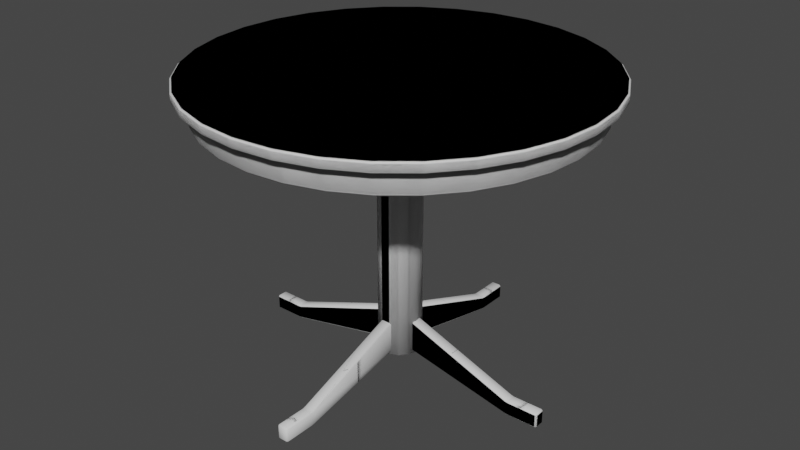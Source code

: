 # Source: table-sit-circle.blend  (saved by Blender 2.80.41; exported with 4.5.12 LTS)
import bpy
from mathutils import Matrix  # noqa: F401  (used for matrix-valued properties, if any)

bpy.ops.wm.read_factory_settings(use_empty=True)
scene = bpy.context.scene
scene.name = 'Scene'

# ---- collections
col_collection = bpy.data.collections.new('Collection'); scene.collection.children.link(col_collection)
col_collection_2 = bpy.data.collections.new('Collection 2'); scene.collection.children.link(col_collection_2)

# ---- world
world_world = bpy.data.worlds.new('World'); scene.world = world_world
world_world.color = (0.05088, 0.05088, 0.05088)
world_world.use_sun_shadow = False
world_world.sun_shadow_jitter_overblur = 0.0

# ---- meshes
me_cylinder_003 = bpy.data.meshes.new('Cylinder.003')
me_cylinder_003.from_pydata([(-2.881e-09, 0.5011, -0.0125), (0.0, 0.505, -0.008601), (-3.492e-09, 0.5011, 0.0125), (0.0, 0.505, 0.008601), (0.09776, 0.4915, -0.0125), (0.09852, 0.4953, -0.008601), (0.09776, 0.4915, 0.0125), (0.09852, 0.4953, 0.008601), (0.1918, 0.4629, -0.0125), (0.1933, 0.4666, -0.008601), (0.1918, 0.4629, 0.0125), (0.1933, 0.4666, 0.008601), (0.2784, 0.4166, -0.0125), (0.2806, 0.4199, -0.008601), (0.2784, 0.4166, 0.0125), (0.2806, 0.4199, 0.008601), (0.3543, 0.3543, -0.0125), (0.3571, 0.3571, -0.008601), (0.3543, 0.3543, 0.0125), (0.3571, 0.3571, 0.008601), (0.4166, 0.2784, -0.0125), (0.4199, 0.2806, -0.008601), (0.4166, 0.2784, 0.0125), (0.4199, 0.2806, 0.008601), (0.4629, 0.1918, -0.0125), (0.4666, 0.1933, -0.008601), (0.4629, 0.1918, 0.0125), (0.4666, 0.1933, 0.008601), (0.4915, 0.09776, -0.0125), (0.4953, 0.09852, -0.008601), (0.4915, 0.09776, 0.0125), (0.4953, 0.09852, 0.008601), (0.5011, 3.635e-08, -0.0125), (0.505, 3.813e-08, -0.008601), (0.5011, 3.693e-08, 0.0125), (0.505, 3.813e-08, 0.008601), (0.4915, -0.09776, -0.0125), (0.4953, -0.09852, -0.008601), (0.4915, -0.09776, 0.0125), (0.4953, -0.09852, 0.008601), (0.4629, -0.1918, -0.0125), (0.4666, -0.1933, -0.008601), (0.4629, -0.1918, 0.0125), (0.4666, -0.1933, 0.008601), (0.4166, -0.2784, -0.0125), (0.4199, -0.2806, -0.008601), (0.4166, -0.2784, 0.0125), (0.4199, -0.2806, 0.008601), (0.3543, -0.3543, -0.0125), (0.3571, -0.3571, -0.008601), (0.3543, -0.3543, 0.0125), (0.3571, -0.3571, 0.008601), (0.2784, -0.4166, -0.0125), (0.2806, -0.4199, -0.008601), (0.2784, -0.4166, 0.0125), (0.2806, -0.4199, 0.008601), (0.1918, -0.4629, -0.0125), (0.1933, -0.4666, -0.008601), (0.1918, -0.4629, 0.0125), (0.1933, -0.4666, 0.008601), (0.09776, -0.4915, -0.0125), (0.09852, -0.4953, -0.008601), (0.09776, -0.4915, 0.0125), (0.09852, -0.4953, 0.008601), (-1.616e-07, -0.5011, -0.0125), (-1.645e-07, -0.505, -0.008601), (-1.616e-07, -0.5011, 0.0125), (-1.645e-07, -0.505, 0.008601), (-0.09776, -0.4915, -0.0125), (-0.09852, -0.4953, -0.008601), (-0.09776, -0.4915, 0.0125), (-0.09852, -0.4953, 0.008601), (-0.1918, -0.4629, -0.0125), (-0.1933, -0.4666, -0.008601), (-0.1918, -0.4629, 0.0125), (-0.1933, -0.4666, 0.008601), (-0.2784, -0.4166, -0.0125), (-0.2806, -0.4199, -0.008601), (-0.2784, -0.4166, 0.0125), (-0.2806, -0.4199, 0.008601), (-0.3543, -0.3543, -0.0125), (-0.3571, -0.3571, -0.008601), (-0.3543, -0.3543, 0.0125), (-0.3571, -0.3571, 0.008601), (-0.4166, -0.2784, -0.0125), (-0.4199, -0.2806, -0.008601), (-0.4166, -0.2784, 0.0125), (-0.4199, -0.2806, 0.008601), (-0.4629, -0.1918, -0.0125), (-0.4666, -0.1933, -0.008601), (-0.4629, -0.1918, 0.0125), (-0.4666, -0.1933, 0.008601), (-0.4915, -0.09776, -0.0125), (-0.4953, -0.09852, -0.008601), (-0.4915, -0.09776, 0.0125), (-0.4953, -0.09852, 0.008601), (-0.5011, 4.812e-07, -0.0125), (-0.505, 4.876e-07, -0.008601), (-0.5011, 4.811e-07, 0.0125), (-0.505, 4.876e-07, 0.008601), (-0.4915, 0.09776, -0.0125), (-0.4953, 0.09852, -0.008601), (-0.4915, 0.09776, 0.0125), (-0.4953, 0.09852, 0.008601), (-0.4629, 0.1918, -0.0125), (-0.4666, 0.1933, -0.008601), (-0.4629, 0.1918, 0.0125), (-0.4666, 0.1933, 0.008601), (-0.4166, 0.2784, -0.0125), (-0.4199, 0.2806, -0.008601), (-0.4166, 0.2784, 0.0125), (-0.4199, 0.2806, 0.008601), (-0.3543, 0.3543, -0.0125), (-0.3571, 0.3571, -0.008601), (-0.3543, 0.3543, 0.0125), (-0.3571, 0.3571, 0.008601), (-0.2784, 0.4166, -0.0125), (-0.2806, 0.4199, -0.008601), (-0.2784, 0.4166, 0.0125), (-0.2806, 0.4199, 0.008601), (-0.1918, 0.4629, -0.0125), (-0.1933, 0.4666, -0.008601), (-0.1918, 0.4629, 0.0125), (-0.1933, 0.4666, 0.008601), (-0.09776, 0.4915, -0.0125), (-0.09852, 0.4953, -0.008601), (-0.09776, 0.4915, 0.0125), (-0.09852, 0.4953, 0.008601)], [], [(125, 127, 3, 1), (9, 11, 15, 13), (13, 15, 19, 17), (17, 19, 23, 21), (21, 23, 27, 25), (25, 27, 31, 29), (29, 31, 35, 33), (33, 35, 39, 37), (37, 39, 43, 41), (41, 43, 47, 45), (45, 47, 51, 49), (49, 51, 55, 53), (53, 55, 59, 57), (57, 59, 63, 61), (61, 63, 67, 65), (65, 67, 71, 69), (69, 71, 75, 73), (73, 75, 79, 77), (77, 79, 83, 81), (81, 83, 87, 85), (85, 87, 91, 89), (89, 91, 95, 93), (93, 95, 99, 97), (97, 99, 103, 101), (101, 103, 107, 105), (105, 107, 111, 109), (109, 111, 115, 113), (113, 115, 119, 117), (117, 119, 123, 121), (121, 123, 127, 125), (5, 7, 11, 9), (6, 2, 126, 122, 118, 114, 110, 106, 102, 98, 94, 90, 86, 82, 78, 74, 70, 66, 62, 58, 54, 50, 46, 42, 38, 34, 30, 26, 22, 18, 14, 10), (1, 3, 7, 5), (1, 5, 4, 0), (7, 3, 2, 6), (5, 9, 8, 4), (11, 7, 6, 10), (9, 13, 12, 8), (15, 11, 10, 14), (13, 17, 16, 12), (19, 15, 14, 18), (17, 21, 20, 16), (23, 19, 18, 22), (21, 25, 24, 20), (27, 23, 22, 26), (25, 29, 28, 24), (31, 27, 26, 30), (29, 33, 32, 28), (35, 31, 30, 34), (33, 37, 36, 32), (39, 35, 34, 38), (37, 41, 40, 36), (43, 39, 38, 42), (41, 45, 44, 40), (47, 43, 42, 46), (45, 49, 48, 44), (51, 47, 46, 50), (49, 53, 52, 48), (55, 51, 50, 54), (53, 57, 56, 52), (59, 55, 54, 58), (57, 61, 60, 56), (63, 59, 58, 62), (61, 65, 64, 60), (67, 63, 62, 66), (65, 69, 68, 64), (71, 67, 66, 70), (69, 73, 72, 68), (75, 71, 70, 74), (73, 77, 76, 72), (79, 75, 74, 78), (77, 81, 80, 76), (83, 79, 78, 82), (81, 85, 84, 80), (87, 83, 82, 86), (85, 89, 88, 84), (91, 87, 86, 90), (89, 93, 92, 88), (95, 91, 90, 94), (93, 97, 96, 92), (99, 95, 94, 98), (97, 101, 100, 96), (103, 99, 98, 102), (101, 105, 104, 100), (107, 103, 102, 106), (105, 109, 108, 104), (111, 107, 106, 110), (109, 113, 112, 108), (115, 111, 110, 114), (113, 117, 116, 112), (119, 115, 114, 118), (117, 121, 120, 116), (123, 119, 118, 122), (121, 125, 124, 120), (127, 123, 122, 126), (125, 1, 0, 124), (3, 127, 126, 2), (0, 4, 8, 12, 16, 20, 24, 28, 32, 36, 40, 44, 48, 52, 56, 60, 64, 68, 72, 76, 80, 84, 88, 92, 96, 100, 104, 108, 112, 116, 120, 124)])
me_cylinder_003.polygons.foreach_set('use_smooth', [True] * 98)
_uv = me_cylinder_003.uv_layers.new(name='UVMap')
_uv.uv.foreach_set('vector', [0.03125, 0.578, 0.03125, 0.922, 0.0, 0.922, 0.0, 0.578, 0.9375, 0.578, 0.9375, 0.922, 0.9062, 0.922, 0.9062, 0.578, 0.9062, 0.578, 0.9062, 0.922, 0.875, 0.922, 0.875, 0.578, 0.875, 0.578, 0.875, 0.922, 0.8438, 0.922, 0.8438, 0.578, 0.8437, 0.578, 0.8438, 0.922, 0.8125, 0.922, 0.8125, 0.578, 0.8125, 0.578, 0.8125, 0.922, 0.7812, 0.922, 0.7812, 0.578, 0.7812, 0.578, 0.7812, 0.922, 0.75, 0.922, 0.75, 0.578, 0.75, 0.578, 0.75, 0.922, 0.7187, 0.922, 0.7188, 0.578, 0.7187, 0.578, 0.7188, 0.922, 0.6875, 0.922, 0.6875, 0.578, 0.6875, 0.578, 0.6875, 0.922, 0.6562, 0.922, 0.6562, 0.578, 0.6562, 0.578, 0.6562, 0.922, 0.625, 0.922, 0.625, 0.578, 0.625, 0.578, 0.625, 0.922, 0.5938, 0.922, 0.5938, 0.578, 0.5937, 0.578, 0.5938, 0.922, 0.5625, 0.922, 0.5625, 0.578, 0.5625, 0.578, 0.5625, 0.922, 0.5312, 0.922, 0.5312, 0.578, 0.5312, 0.578, 0.5312, 0.922, 0.5, 0.922, 0.5, 0.578, 0.5, 0.578, 0.5, 0.922, 0.4688, 0.922, 0.4688, 0.578, 0.4688, 0.578, 0.4688, 0.922, 0.4375, 0.922, 0.4375, 0.578, 0.4375, 0.578, 0.4375, 0.922, 0.4062, 0.922, 0.4062, 0.578, 0.4062, 0.578, 0.4062, 0.922, 0.375, 0.922, 0.375, 0.578, 0.375, 0.578, 0.375, 0.922, 0.3438, 0.922, 0.3438, 0.578, 0.3438, 0.578, 0.3438, 0.922, 0.3125, 0.922, 0.3125, 0.578, 0.3125, 0.578, 0.3125, 0.922, 0.2812, 0.922, 0.2812, 0.578, 0.2812, 0.578, 0.2812, 0.922, 0.25, 0.922, 0.25, 0.578, 0.25, 0.578, 0.25, 0.922, 0.2188, 0.922, 0.2188, 0.578, 0.2188, 0.578, 0.2188, 0.922, 0.1875, 0.922, 0.1875, 0.578, 0.1875, 0.578, 0.1875, 0.922, 0.1562, 0.922, 0.1562, 0.578, 0.1562, 0.578, 0.1562, 0.922, 0.125, 0.922, 0.125, 0.578, 0.125, 0.578, 0.125, 0.922, 0.09375, 0.922, 0.09375, 0.578, 0.09375, 0.578, 0.09375, 0.922, 0.0625, 0.922, 0.0625, 0.578, 0.0625, 0.578, 0.0625, 0.922, 0.03125, 0.922, 0.03125, 0.578, 0.9688, 0.578, 0.9688, 0.922, 0.9375, 0.922, 0.9375, 0.578, 0.2965, 0.4836, 0.25, 0.4881, 0.2035, 0.4836, 0.1589, 0.47, 0.1177, 0.448, 0.08161, 0.4184, 0.052, 0.3823, 0.02999, 0.3411, 0.01644, 0.2965, 0.01186, 0.25, 0.01644, 0.2035, 0.02999, 0.1589, 0.052, 0.1177, 0.08161, 0.08161, 0.1177, 0.052, 0.1589, 0.02999, 0.2035, 0.01644, 0.25, 0.01186, 0.2965, 0.01644, 0.3411, 0.02999, 0.3823, 0.052, 0.4184, 0.08161, 0.448, 0.1177, 0.47, 0.1589, 0.4836, 0.2035, 0.4881, 0.25, 0.4836, 0.2965, 0.47, 0.3411, 0.448, 0.3823, 0.4184, 0.4184, 0.3823, 0.448, 0.3411, 0.47, 1.0, 0.578, 1.0, 0.922, 0.9688, 0.922, 0.9688, 0.578, 1.0, 0.578, 0.9688, 0.578, 0.9689, 0.5, 0.9999, 0.5, 0.9688, 0.922, 1.0, 0.922, 0.9999, 1.0, 0.9689, 1.0, 0.9688, 0.578, 0.9375, 0.578, 0.9376, 0.5, 0.9686, 0.5, 0.9375, 0.922, 0.9688, 0.922, 0.9686, 1.0, 0.9376, 1.0, 0.9375, 0.578, 0.9062, 0.578, 0.9064, 0.5, 0.9374, 0.5, 0.9062, 0.922, 0.9375, 0.922, 0.9374, 1.0, 0.9064, 1.0, 0.9062, 0.578, 0.875, 0.578, 0.8751, 0.5, 0.9061, 0.5, 0.875, 0.922, 0.9062, 0.922, 0.9061, 1.0, 0.8751, 1.0, 0.875, 0.578, 0.8438, 0.578, 0.8439, 0.5, 0.8749, 0.5, 0.8438, 0.922, 0.875, 0.922, 0.8749, 1.0, 0.8439, 1.0, 0.8437, 0.578, 0.8125, 0.578, 0.8126, 0.5, 0.8436, 0.5, 0.8125, 0.922, 0.8438, 0.922, 0.8436, 1.0, 0.8126, 1.0, 0.8125, 0.578, 0.7812, 0.578, 0.7814, 0.5, 0.8124, 0.5, 0.7812, 0.922, 0.8125, 0.922, 0.8124, 1.0, 0.7814, 1.0, 0.7812, 0.578, 0.75, 0.578, 0.7501, 0.5, 0.7811, 0.5, 0.75, 0.922, 0.7812, 0.922, 0.7811, 1.0, 0.7501, 1.0, 0.75, 0.578, 0.7188, 0.578, 0.7189, 0.5, 0.7499, 0.5, 0.7187, 0.922, 0.75, 0.922, 0.7499, 1.0, 0.7189, 1.0, 0.7187, 0.578, 0.6875, 0.578, 0.6876, 0.5, 0.7186, 0.5, 0.6875, 0.922, 0.7188, 0.922, 0.7186, 1.0, 0.6876, 1.0, 0.6875, 0.578, 0.6562, 0.578, 0.6564, 0.5, 0.6874, 0.5, 0.6562, 0.922, 0.6875, 0.922, 0.6874, 1.0, 0.6564, 1.0, 0.6562, 0.578, 0.625, 0.578, 0.6251, 0.5, 0.6561, 0.5, 0.625, 0.922, 0.6562, 0.922, 0.6561, 1.0, 0.6251, 1.0, 0.625, 0.578, 0.5938, 0.578, 0.5939, 0.5, 0.6249, 0.5, 0.5938, 0.922, 0.625, 0.922, 0.6249, 1.0, 0.5939, 1.0, 0.5937, 0.578, 0.5625, 0.578, 0.5626, 0.5, 0.5936, 0.5, 0.5625, 0.922, 0.5938, 0.922, 0.5936, 1.0, 0.5626, 1.0, 0.5625, 0.578, 0.5312, 0.578, 0.5314, 0.5, 0.5624, 0.5, 0.5312, 0.922, 0.5625, 0.922, 0.5624, 1.0, 0.5314, 1.0, 0.5312, 0.578, 0.5, 0.578, 0.5001, 0.5, 0.5311, 0.5, 0.5, 0.922, 0.5312, 0.922, 0.5311, 1.0, 0.5001, 1.0, 0.5, 0.578, 0.4688, 0.578, 0.4689, 0.5, 0.4999, 0.5, 0.4688, 0.922, 0.5, 0.922, 0.4999, 1.0, 0.4689, 1.0, 0.4688, 0.578, 0.4375, 0.578, 0.4376, 0.5, 0.4686, 0.5, 0.4375, 0.922, 0.4688, 0.922, 0.4686, 1.0, 0.4376, 1.0, 0.4375, 0.578, 0.4062, 0.578, 0.4064, 0.5, 0.4374, 0.5, 0.4062, 0.922, 0.4375, 0.922, 0.4374, 1.0, 0.4064, 1.0, 0.4062, 0.578, 0.375, 0.578, 0.3751, 0.5, 0.4061, 0.5, 0.375, 0.922, 0.4062, 0.922, 0.4061, 1.0, 0.3751, 1.0, 0.375, 0.578, 0.3438, 0.578, 0.3439, 0.5, 0.3749, 0.5, 0.3438, 0.922, 0.375, 0.922, 0.3749, 1.0, 0.3439, 1.0, 0.3438, 0.578, 0.3125, 0.578, 0.3126, 0.5, 0.3436, 0.5, 0.3125, 0.922, 0.3438, 0.922, 0.3436, 1.0, 0.3126, 1.0, 0.3125, 0.578, 0.2812, 0.578, 0.2814, 0.5, 0.3124, 0.5, 0.2812, 0.922, 0.3125, 0.922, 0.3124, 1.0, 0.2814, 1.0, 0.2812, 0.578, 0.25, 0.578, 0.2501, 0.5, 0.2811, 0.5, 0.25, 0.922, 0.2812, 0.922, 0.2811, 1.0, 0.2501, 1.0, 0.25, 0.578, 0.2188, 0.578, 0.2189, 0.5, 0.2499, 0.5, 0.2188, 0.922, 0.25, 0.922, 0.2499, 1.0, 0.2189, 1.0, 0.2188, 0.578, 0.1875, 0.578, 0.1876, 0.5, 0.2186, 0.5, 0.1875, 0.922, 0.2188, 0.922, 0.2186, 1.0, 0.1876, 1.0, 0.1875, 0.578, 0.1562, 0.578, 0.1564, 0.5, 0.1874, 0.5, 0.1562, 0.922, 0.1875, 0.922, 0.1874, 1.0, 0.1564, 1.0, 0.1562, 0.578, 0.125, 0.578, 0.1251, 0.5, 0.1561, 0.5, 0.125, 0.922, 0.1562, 0.922, 0.1561, 1.0, 0.1251, 1.0, 0.125, 0.578, 0.09375, 0.578, 0.09387, 0.5, 0.1249, 0.5, 0.09375, 0.922, 0.125, 0.922, 0.1249, 1.0, 0.09387, 1.0, 0.09375, 0.578, 0.0625, 0.578, 0.06262, 0.5, 0.09363, 0.5, 0.0625, 0.922, 0.09375, 0.922, 0.09363, 1.0, 0.06262, 1.0, 0.0625, 0.578, 0.03125, 0.578, 0.03137, 0.5, 0.06238, 0.5, 0.03125, 0.922, 0.0625, 0.922, 0.06238, 1.0, 0.03137, 1.0, 0.03125, 0.578, 0.0, 0.578, 0.0001212, 0.5, 0.03113, 0.5, 0.0, 0.922, 0.03125, 0.922, 0.03113, 1.0, 0.0001212, 1.0, 0.75, 0.4881, 0.7965, 0.4836, 0.8411, 0.47, 0.8823, 0.448, 0.9184, 0.4184, 0.948, 0.3823, 0.97, 0.3411, 0.9836, 0.2965, 0.9881, 0.25, 0.9836, 0.2035, 0.97, 0.1589, 0.948, 0.1177, 0.9184, 0.08161, 0.8823, 0.052, 0.8411, 0.02999, 0.7965, 0.01644, 0.75, 0.01186, 0.7035, 0.01644, 0.6589, 0.02999, 0.6177, 0.052, 0.5816, 0.08161, 0.552, 0.1177, 0.53, 0.1589, 0.5164, 0.2035, 0.5119, 0.25, 0.5164, 0.2965, 0.53, 0.3411, 0.552, 0.3823, 0.5816, 0.4184, 0.6177, 0.448, 0.6589, 0.47, 0.7035, 0.4836])
me_cylinder_003.use_remesh_preserve_volume = False
me_cylinder_003.use_remesh_preserve_attributes = False
me_cylinder_003.use_mirror_vertex_groups = False
me_cylinder_003.update()
me_cylinder_004 = bpy.data.meshes.new('Cylinder.004')
me_cylinder_004.from_pydata([(0.0, 0.4712, 0.03639), (0.09192, 0.4621, 0.03639), (0.1803, 0.4353, 0.03639), (0.2618, 0.3918, 0.03639), (0.3332, 0.3332, 0.03639), (0.3918, 0.2618, 0.03639), (0.4353, 0.1803, 0.03639), (0.4621, 0.09192, 0.03639), (0.4712, 3.557e-08, 0.03639), (0.4621, -0.09192, 0.03639), (0.4353, -0.1803, 0.03639), (0.3918, -0.2618, 0.03639), (0.3332, -0.3332, 0.03639), (0.2618, -0.3918, 0.03639), (0.1803, -0.4353, 0.03639), (0.09192, -0.4621, 0.03639), (-1.535e-07, -0.4712, 0.03639), (-0.09192, -0.4621, 0.03639), (-0.1803, -0.4353, 0.03639), (-0.2618, -0.3918, 0.03639), (-0.3332, -0.3332, 0.03639), (-0.3918, -0.2618, 0.03639), (-0.4353, -0.1803, 0.03639), (-0.4621, -0.09192, 0.03639), (-0.4712, 4.55e-07, 0.03639), (-0.4621, 0.09192, 0.03639), (-0.4353, 0.1803, 0.03639), (-0.3918, 0.2618, 0.03639), (-0.3332, 0.3332, 0.03639), (-0.2618, 0.3918, 0.03639), (-0.1803, 0.4353, 0.03639), (-0.09192, 0.4621, 0.03639), (-3.15e-09, 0.4669, -0.03639), (0.0, 0.4712, -0.03119), (0.0911, 0.458, -0.03639), (0.09192, 0.4621, -0.03119), (0.1787, 0.4314, -0.03639), (0.1803, 0.4353, -0.03119), (0.2594, 0.3882, -0.03639), (0.2618, 0.3918, -0.03119), (0.3302, 0.3302, -0.03639), (0.3332, 0.3332, -0.03119), (0.3882, 0.2594, -0.03639), (0.3918, 0.2618, -0.03119), (0.4314, 0.1787, -0.03639), (0.4353, 0.1803, -0.03119), (0.458, 0.0911, -0.03639), (0.4621, 0.09192, -0.03119), (0.4669, 3.362e-08, -0.03639), (0.4712, 3.557e-08, -0.03119), (0.458, -0.0911, -0.03639), (0.4621, -0.09192, -0.03119), (0.4314, -0.1787, -0.03639), (0.4353, -0.1803, -0.03119), (0.3882, -0.2594, -0.03639), (0.3918, -0.2618, -0.03119), (0.3302, -0.3302, -0.03639), (0.3332, -0.3332, -0.03119), (0.2594, -0.3882, -0.03639), (0.2618, -0.3918, -0.03119), (0.1787, -0.4314, -0.03639), (0.1803, -0.4353, -0.03119), (0.09109, -0.458, -0.03639), (0.09192, -0.4621, -0.03119), (-1.503e-07, -0.4669, -0.03639), (-1.535e-07, -0.4712, -0.03119), (-0.0911, -0.458, -0.03639), (-0.09192, -0.4621, -0.03119), (-0.1787, -0.4314, -0.03639), (-0.1803, -0.4353, -0.03119), (-0.2594, -0.3882, -0.03639), (-0.2618, -0.3918, -0.03119), (-0.3302, -0.3302, -0.03639), (-0.3332, -0.3332, -0.03119), (-0.3882, -0.2594, -0.03639), (-0.3918, -0.2618, -0.03119), (-0.4314, -0.1787, -0.03639), (-0.4353, -0.1803, -0.03119), (-0.458, -0.09109, -0.03639), (-0.4621, -0.09192, -0.03119), (-0.4669, 4.48e-07, -0.03639), (-0.4712, 4.55e-07, -0.03119), (-0.458, 0.0911, -0.03639), (-0.4621, 0.09192, -0.03119), (-0.4314, 0.1787, -0.03639), (-0.4353, 0.1803, -0.03119), (-0.3882, 0.2594, -0.03639), (-0.3918, 0.2618, -0.03119), (-0.3302, 0.3302, -0.03639), (-0.3332, 0.3332, -0.03119), (-0.2594, 0.3882, -0.03639), (-0.2618, 0.3918, -0.03119), (-0.1787, 0.4314, -0.03639), (-0.1803, 0.4353, -0.03119), (-0.09109, 0.458, -0.03639), (-0.09192, 0.4621, -0.03119)], [], [(95, 31, 0, 33), (37, 2, 3, 39), (39, 3, 4, 41), (41, 4, 5, 43), (43, 5, 6, 45), (45, 6, 7, 47), (47, 7, 8, 49), (49, 8, 9, 51), (51, 9, 10, 53), (53, 10, 11, 55), (55, 11, 12, 57), (57, 12, 13, 59), (59, 13, 14, 61), (61, 14, 15, 63), (63, 15, 16, 65), (65, 16, 17, 67), (67, 17, 18, 69), (69, 18, 19, 71), (71, 19, 20, 73), (73, 20, 21, 75), (75, 21, 22, 77), (77, 22, 23, 79), (79, 23, 24, 81), (81, 24, 25, 83), (83, 25, 26, 85), (85, 26, 27, 87), (87, 27, 28, 89), (89, 28, 29, 91), (91, 29, 30, 93), (93, 30, 31, 95), (1, 0, 31, 30, 29, 28, 27, 26, 25, 24, 23, 22, 21, 20, 19, 18, 17, 16, 15, 14, 13, 12, 11, 10, 9, 8, 7, 6, 5, 4, 3, 2), (35, 1, 2, 37), (33, 0, 1, 35), (33, 35, 34, 32), (35, 37, 36, 34), (37, 39, 38, 36), (39, 41, 40, 38), (41, 43, 42, 40), (43, 45, 44, 42), (45, 47, 46, 44), (47, 49, 48, 46), (49, 51, 50, 48), (51, 53, 52, 50), (53, 55, 54, 52), (55, 57, 56, 54), (57, 59, 58, 56), (59, 61, 60, 58), (61, 63, 62, 60), (63, 65, 64, 62), (65, 67, 66, 64), (67, 69, 68, 66), (69, 71, 70, 68), (71, 73, 72, 70), (73, 75, 74, 72), (75, 77, 76, 74), (77, 79, 78, 76), (79, 81, 80, 78), (81, 83, 82, 80), (83, 85, 84, 82), (85, 87, 86, 84), (87, 89, 88, 86), (89, 91, 90, 88), (91, 93, 92, 90), (93, 95, 94, 92), (95, 33, 32, 94), (32, 34, 36, 38, 40, 42, 44, 46, 48, 50, 52, 54, 56, 58, 60, 62, 64, 66, 68, 70, 72, 74, 76, 78, 80, 82, 84, 86, 88, 90, 92, 94)])
me_cylinder_004.polygons.foreach_set('use_smooth', [True] * 66)
_uv = me_cylinder_004.uv_layers.new(name='UVMap')
_uv.uv.foreach_set('vector', [0.03125, 0.5357, 0.03125, 1.0, 0.0, 1.0, 0.0, 0.5357, 0.9375, 0.5357, 0.9375, 1.0, 0.9062, 1.0, 0.9062, 0.5357, 0.9062, 0.5357, 0.9062, 1.0, 0.875, 1.0, 0.875, 0.5357, 0.875, 0.5357, 0.875, 1.0, 0.8438, 1.0, 0.8438, 0.5357, 0.8438, 0.5357, 0.8438, 1.0, 0.8125, 1.0, 0.8125, 0.5357, 0.8125, 0.5357, 0.8125, 1.0, 0.7812, 1.0, 0.7812, 0.5357, 0.7813, 0.5357, 0.7812, 1.0, 0.75, 1.0, 0.75, 0.5357, 0.75, 0.5357, 0.75, 1.0, 0.7188, 1.0, 0.7188, 0.5357, 0.7188, 0.5357, 0.7188, 1.0, 0.6875, 1.0, 0.6875, 0.5357, 0.6875, 0.5357, 0.6875, 1.0, 0.6562, 1.0, 0.6562, 0.5357, 0.6562, 0.5357, 0.6562, 1.0, 0.625, 1.0, 0.625, 0.5357, 0.625, 0.5357, 0.625, 1.0, 0.5938, 1.0, 0.5938, 0.5357, 0.5938, 0.5357, 0.5938, 1.0, 0.5625, 1.0, 0.5625, 0.5357, 0.5625, 0.5357, 0.5625, 1.0, 0.5312, 1.0, 0.5312, 0.5357, 0.5312, 0.5357, 0.5312, 1.0, 0.5, 1.0, 0.5, 0.5357, 0.5, 0.5357, 0.5, 1.0, 0.4688, 1.0, 0.4688, 0.5357, 0.4688, 0.5357, 0.4688, 1.0, 0.4375, 1.0, 0.4375, 0.5357, 0.4375, 0.5357, 0.4375, 1.0, 0.4062, 1.0, 0.4062, 0.5357, 0.4062, 0.5357, 0.4062, 1.0, 0.375, 1.0, 0.375, 0.5357, 0.375, 0.5357, 0.375, 1.0, 0.3438, 1.0, 0.3438, 0.5357, 0.3438, 0.5357, 0.3438, 1.0, 0.3125, 1.0, 0.3125, 0.5357, 0.3125, 0.5357, 0.3125, 1.0, 0.2812, 1.0, 0.2812, 0.5357, 0.2812, 0.5357, 0.2812, 1.0, 0.25, 1.0, 0.25, 0.5357, 0.25, 0.5357, 0.25, 1.0, 0.2188, 1.0, 0.2188, 0.5357, 0.2188, 0.5357, 0.2188, 1.0, 0.1875, 1.0, 0.1875, 0.5357, 0.1875, 0.5357, 0.1875, 1.0, 0.1562, 1.0, 0.1562, 0.5357, 0.1563, 0.5357, 0.1562, 1.0, 0.125, 1.0, 0.125, 0.5357, 0.125, 0.5357, 0.125, 1.0, 0.09375, 1.0, 0.09375, 0.5357, 0.09375, 0.5357, 0.09375, 1.0, 0.0625, 1.0, 0.0625, 0.5357, 0.0625, 0.5357, 0.0625, 1.0, 0.03125, 1.0, 0.03125, 0.5357, 0.2968, 0.4854, 0.25, 0.49, 0.2032, 0.4854, 0.1582, 0.4717, 0.1167, 0.4496, 0.08029, 0.4197, 0.05045, 0.3833, 0.02827, 0.3418, 0.01461, 0.2968, 0.01, 0.25, 0.01461, 0.2032, 0.02827, 0.1582, 0.05045, 0.1167, 0.08029, 0.08029, 0.1167, 0.05045, 0.1582, 0.02827, 0.2032, 0.01461, 0.25, 0.01, 0.2968, 0.01461, 0.3418, 0.02827, 0.3833, 0.05045, 0.4197, 0.08029, 0.4496, 0.1167, 0.4717, 0.1582, 0.4854, 0.2032, 0.49, 0.25, 0.4854, 0.2968, 0.4717, 0.3418, 0.4496, 0.3833, 0.4197, 0.4197, 0.3833, 0.4496, 0.3418, 0.4717, 0.9688, 0.5357, 0.9688, 1.0, 0.9375, 1.0, 0.9375, 0.5357, 1.0, 0.5357, 1.0, 1.0, 0.9688, 1.0, 0.9688, 0.5357, 1.0, 0.5357, 0.9688, 0.5357, 0.9689, 0.5, 0.9999, 0.5, 0.9688, 0.5357, 0.9375, 0.5357, 0.9376, 0.5, 0.9686, 0.5, 0.9375, 0.5357, 0.9062, 0.5357, 0.9064, 0.5, 0.9374, 0.5, 0.9062, 0.5357, 0.875, 0.5357, 0.8751, 0.5, 0.9061, 0.5, 0.875, 0.5357, 0.8438, 0.5357, 0.8439, 0.5, 0.8749, 0.5, 0.8438, 0.5357, 0.8125, 0.5357, 0.8126, 0.5, 0.8436, 0.5, 0.8125, 0.5357, 0.7812, 0.5357, 0.7814, 0.5, 0.8124, 0.5, 0.7813, 0.5357, 0.75, 0.5357, 0.7501, 0.5, 0.7811, 0.5, 0.75, 0.5357, 0.7188, 0.5357, 0.7189, 0.5, 0.7499, 0.5, 0.7188, 0.5357, 0.6875, 0.5357, 0.6876, 0.5, 0.7186, 0.5, 0.6875, 0.5357, 0.6562, 0.5357, 0.6564, 0.5, 0.6874, 0.5, 0.6562, 0.5357, 0.625, 0.5357, 0.6251, 0.5, 0.6561, 0.5, 0.625, 0.5357, 0.5938, 0.5357, 0.5939, 0.5, 0.6249, 0.5, 0.5938, 0.5357, 0.5625, 0.5357, 0.5626, 0.5, 0.5936, 0.5, 0.5625, 0.5357, 0.5312, 0.5357, 0.5314, 0.5, 0.5624, 0.5, 0.5312, 0.5357, 0.5, 0.5357, 0.5001, 0.5, 0.5311, 0.5, 0.5, 0.5357, 0.4688, 0.5357, 0.4689, 0.5, 0.4999, 0.5, 0.4688, 0.5357, 0.4375, 0.5357, 0.4376, 0.5, 0.4686, 0.5, 0.4375, 0.5357, 0.4062, 0.5357, 0.4064, 0.5, 0.4374, 0.5, 0.4062, 0.5357, 0.375, 0.5357, 0.3751, 0.5, 0.4061, 0.5, 0.375, 0.5357, 0.3438, 0.5357, 0.3439, 0.5, 0.3749, 0.5, 0.3438, 0.5357, 0.3125, 0.5357, 0.3126, 0.5, 0.3436, 0.5, 0.3125, 0.5357, 0.2812, 0.5357, 0.2814, 0.5, 0.3124, 0.5, 0.2812, 0.5357, 0.25, 0.5357, 0.2501, 0.5, 0.2811, 0.5, 0.25, 0.5357, 0.2188, 0.5357, 0.2189, 0.5, 0.2499, 0.5, 0.2188, 0.5357, 0.1875, 0.5357, 0.1876, 0.5, 0.2186, 0.5, 0.1875, 0.5357, 0.1562, 0.5357, 0.1564, 0.5, 0.1874, 0.5, 0.1563, 0.5357, 0.125, 0.5357, 0.1251, 0.5, 0.1561, 0.5, 0.125, 0.5357, 0.09375, 0.5357, 0.09389, 0.5, 0.1249, 0.5, 0.09375, 0.5357, 0.0625, 0.5357, 0.06264, 0.5, 0.09361, 0.5, 0.0625, 0.5357, 0.03125, 0.5357, 0.03139, 0.5, 0.06236, 0.5, 0.03125, 0.5357, 0.0, 0.5357, 0.0001405, 0.5, 0.03111, 0.5, 0.75, 0.4878, 0.7964, 0.4833, 0.841, 0.4697, 0.8821, 0.4478, 0.9182, 0.4182, 0.9478, 0.3821, 0.9697, 0.341, 0.9833, 0.2964, 0.9878, 0.25, 0.9833, 0.2036, 0.9697, 0.159, 0.9478, 0.1179, 0.9182, 0.08182, 0.8821, 0.05224, 0.841, 0.03026, 0.7964, 0.01673, 0.75, 0.01216, 0.7036, 0.01673, 0.659, 0.03026, 0.6179, 0.05224, 0.5818, 0.08182, 0.5522, 0.1179, 0.5303, 0.159, 0.5167, 0.2036, 0.5122, 0.25, 0.5167, 0.2964, 0.5303, 0.341, 0.5522, 0.3821, 0.5818, 0.4182, 0.6179, 0.4478, 0.659, 0.4697, 0.7036, 0.4833])
me_cylinder_004.use_remesh_preserve_volume = False
me_cylinder_004.use_remesh_preserve_attributes = False
me_cylinder_004.use_mirror_vertex_groups = False
me_cylinder_004.update()
me_cylinder_005 = bpy.data.meshes.new('Cylinder.005')
me_cylinder_005.from_pydata([(0.0, 0.05561, -0.3033), (0.0, 0.05561, 0.365), (0.02249, 0.0508, -0.3033), (0.02249, 0.0508, 0.365), (0.0411, 0.03721, -0.3033), (0.0411, 0.03721, 0.365), (0.0526, 0.01718, -0.3033), (0.0526, 0.01718, 0.365), (0.055, -0.005813, -0.3033), (0.055, -0.005813, 0.365), (0.04789, -0.0278, -0.3033), (0.04789, -0.0278, 0.365), (0.03251, -0.04499, -0.3033), (0.03251, -0.04499, 0.365), (0.0115, -0.05439, -0.3033), (0.0115, -0.05439, 0.365), (-0.0115, -0.05439, -0.3033), (-0.0115, -0.05439, 0.365), (-0.03251, -0.04499, -0.3033), (-0.03251, -0.04499, 0.365), (-0.04789, -0.0278, -0.3033), (-0.04789, -0.0278, 0.365), (-0.055, -0.005813, -0.3033), (-0.055, -0.005813, 0.365), (-0.0526, 0.01718, -0.3033), (-0.0526, 0.01718, 0.365), (-0.0411, 0.03721, -0.3033), (-0.0411, 0.03721, 0.365), (-0.02249, 0.0508, -0.3033), (-0.02249, 0.0508, 0.365)], [], [(0, 1, 3, 2), (2, 3, 5, 4), (4, 5, 7, 6), (6, 7, 9, 8), (8, 9, 11, 10), (10, 11, 13, 12), (12, 13, 15, 14), (14, 15, 17, 16), (16, 17, 19, 18), (18, 19, 21, 20), (20, 21, 23, 22), (22, 23, 25, 24), (24, 25, 27, 26), (3, 1, 29, 27, 25, 23, 21, 19, 17, 15, 13, 11, 9, 7, 5), (26, 27, 29, 28), (28, 29, 1, 0), (0, 2, 4, 6, 8, 10, 12, 14, 16, 18, 20, 22, 24, 26, 28)])
me_cylinder_005.polygons.foreach_set('use_smooth', [True] * 17)
_uv = me_cylinder_005.uv_layers.new(name='UVMap')
_uv.uv.foreach_set('vector', [1.0, 0.5, 1.0, 1.0, 0.9333, 1.0, 0.9333, 0.5, 0.9333, 0.5, 0.9333, 1.0, 0.8667, 1.0, 0.8667, 0.5, 0.8667, 0.5, 0.8667, 1.0, 0.8, 1.0, 0.8, 0.5, 0.8, 0.5, 0.8, 1.0, 0.7333, 1.0, 0.7333, 0.5, 0.7333, 0.5, 0.7333, 1.0, 0.6667, 1.0, 0.6667, 0.5, 0.6667, 0.5, 0.6667, 1.0, 0.6, 1.0, 0.6, 0.5, 0.6, 0.5, 0.6, 1.0, 0.5333, 1.0, 0.5333, 0.5, 0.5333, 0.5, 0.5333, 1.0, 0.4667, 1.0, 0.4667, 0.5, 0.4667, 0.5, 0.4667, 1.0, 0.4, 1.0, 0.4, 0.5, 0.4, 0.5, 0.4, 1.0, 0.3333, 1.0, 0.3333, 0.5, 0.3333, 0.5, 0.3333, 1.0, 0.2667, 1.0, 0.2667, 0.5, 0.2667, 0.5, 0.2667, 1.0, 0.2, 1.0, 0.2, 0.5, 0.2, 0.5, 0.2, 1.0, 0.1333, 1.0, 0.1333, 0.5, 0.3476, 0.4693, 0.25, 0.49, 0.1524, 0.4693, 0.07165, 0.4106, 0.02175, 0.3242, 0.01131, 0.2249, 0.04215, 0.13, 0.1089, 0.05584, 0.2001, 0.01524, 0.2999, 0.01524, 0.3911, 0.05584, 0.4578, 0.13, 0.4887, 0.2249, 0.4783, 0.3242, 0.4284, 0.4106, 0.1333, 0.5, 0.1333, 1.0, 0.06667, 1.0, 0.06667, 0.5, 0.06667, 0.5, 0.06667, 1.0, 4.47e-08, 1.0, 4.47e-08, 0.5, 0.75, 0.49, 0.8476, 0.4693, 0.9284, 0.4106, 0.9783, 0.3242, 0.9887, 0.2249, 0.9578, 0.13, 0.8911, 0.05584, 0.7999, 0.01524, 0.7001, 0.01524, 0.6089, 0.05584, 0.5422, 0.13, 0.5113, 0.2249, 0.5217, 0.3242, 0.5716, 0.4106, 0.6524, 0.4693])
me_cylinder_005.use_remesh_preserve_volume = False
me_cylinder_005.use_remesh_preserve_attributes = False
me_cylinder_005.use_mirror_vertex_groups = False
me_cylinder_005.update()
me_cube_000 = bpy.data.meshes.new('Cube.000')
me_cube_000.from_pydata([(0.0193, -0.015, 0.06472), (0.0193, -0.015, 0.1547), (0.0193, 0.015, 0.06472), (0.0193, 0.015, 0.1547), (0.4193, -0.015, -0.0002982), (0.4193, -0.015, 0.03956), (0.4193, 0.015, -0.0002982), (0.4193, 0.015, 0.03956), (0.3355, 0.015, -0.000948), (0.3355, 0.015, 0.03891), (0.3355, -0.015, -0.000948), (0.3355, -0.015, 0.03891)], [], [(0, 1, 3, 2), (8, 9, 7, 6), (6, 7, 5, 4), (10, 11, 1, 0), (8, 6, 4, 10), (9, 3, 1, 11), (7, 9, 11, 5), (2, 8, 10, 0), (4, 5, 11, 10), (2, 3, 9, 8)])
me_cube_000.polygons.foreach_set('use_smooth', [True] * 10)
_uv = me_cube_000.uv_layers.new(name='UVMap')
_uv.uv.foreach_set('vector', [0.375, 0.0, 0.625, 0.0, 0.625, 0.25, 0.375, 0.25, 0.375, 0.4477, 0.625, 0.4477, 0.625, 0.5, 0.375, 0.5, 0.375, 0.5, 0.625, 0.5, 0.625, 0.75, 0.375, 0.75, 0.375, 0.8023, 0.625, 0.8023, 0.625, 1.0, 0.375, 1.0, 0.3227, 0.5, 0.375, 0.5, 0.375, 0.75, 0.3227, 0.75, 0.6773, 0.5, 0.875, 0.5, 0.875, 0.75, 0.6773, 0.75, 0.625, 0.5, 0.6773, 0.5, 0.6773, 0.75, 0.625, 0.75, 0.125, 0.5, 0.3227, 0.5, 0.3227, 0.75, 0.125, 0.75, 0.375, 0.75, 0.625, 0.75, 0.625, 0.8023, 0.375, 0.8023, 0.375, 0.25, 0.625, 0.25, 0.625, 0.4477, 0.375, 0.4477])
me_cube_000.use_remesh_preserve_volume = False
me_cube_000.use_remesh_preserve_attributes = False
me_cube_000.use_mirror_vertex_groups = False
me_cube_000.update()
me_cube_001 = bpy.data.meshes.new('Cube.001')
me_cube_001.from_pydata([(0.015, 0.0193, 0.06472), (0.015, 0.0193, 0.1547), (-0.015, 0.0193, 0.06472), (-0.015, 0.0193, 0.1547), (0.015, 0.4193, -0.0002982), (0.015, 0.4193, 0.03956), (-0.015, 0.4193, -0.0002982), (-0.015, 0.4193, 0.03956), (-0.015, 0.3355, -0.000948), (-0.015, 0.3355, 0.03891), (0.015, 0.3355, -0.000948), (0.015, 0.3355, 0.03891)], [], [(0, 1, 3, 2), (8, 9, 7, 6), (6, 7, 5, 4), (10, 11, 1, 0), (8, 6, 4, 10), (9, 3, 1, 11), (7, 9, 11, 5), (2, 8, 10, 0), (4, 5, 11, 10), (2, 3, 9, 8)])
me_cube_001.polygons.foreach_set('use_smooth', [True] * 10)
_uv = me_cube_001.uv_layers.new(name='UVMap')
_uv.uv.foreach_set('vector', [0.375, 0.0, 0.625, 0.0, 0.625, 0.25, 0.375, 0.25, 0.375, 0.4477, 0.625, 0.4477, 0.625, 0.5, 0.375, 0.5, 0.375, 0.5, 0.625, 0.5, 0.625, 0.75, 0.375, 0.75, 0.375, 0.8023, 0.625, 0.8023, 0.625, 1.0, 0.375, 1.0, 0.3227, 0.5, 0.375, 0.5, 0.375, 0.75, 0.3227, 0.75, 0.6773, 0.5, 0.875, 0.5, 0.875, 0.75, 0.6773, 0.75, 0.625, 0.5, 0.6773, 0.5, 0.6773, 0.75, 0.625, 0.75, 0.125, 0.5, 0.3227, 0.5, 0.3227, 0.75, 0.125, 0.75, 0.375, 0.75, 0.625, 0.75, 0.625, 0.8023, 0.375, 0.8023, 0.375, 0.25, 0.625, 0.25, 0.625, 0.4477, 0.375, 0.4477])
me_cube_001.use_remesh_preserve_volume = False
me_cube_001.use_remesh_preserve_attributes = False
me_cube_001.use_mirror_vertex_groups = False
me_cube_001.update()
me_cube_002 = bpy.data.meshes.new('Cube.002')
me_cube_002.from_pydata([(-0.0193, 0.015, 0.06472), (-0.0193, 0.015, 0.1547), (-0.0193, -0.015, 0.06472), (-0.0193, -0.015, 0.1547), (-0.4193, 0.015, -0.0002982), (-0.4193, 0.015, 0.03956), (-0.4193, -0.015, -0.0002982), (-0.4193, -0.015, 0.03956), (-0.3355, -0.015, -0.000948), (-0.3355, -0.015, 0.03891), (-0.3355, 0.015, -0.000948), (-0.3355, 0.015, 0.03891)], [], [(0, 1, 3, 2), (8, 9, 7, 6), (6, 7, 5, 4), (10, 11, 1, 0), (8, 6, 4, 10), (9, 3, 1, 11), (7, 9, 11, 5), (2, 8, 10, 0), (4, 5, 11, 10), (2, 3, 9, 8)])
me_cube_002.polygons.foreach_set('use_smooth', [True] * 10)
_uv = me_cube_002.uv_layers.new(name='UVMap')
_uv.uv.foreach_set('vector', [0.375, 0.0, 0.625, 0.0, 0.625, 0.25, 0.375, 0.25, 0.375, 0.4477, 0.625, 0.4477, 0.625, 0.5, 0.375, 0.5, 0.375, 0.5, 0.625, 0.5, 0.625, 0.75, 0.375, 0.75, 0.375, 0.8023, 0.625, 0.8023, 0.625, 1.0, 0.375, 1.0, 0.3227, 0.5, 0.375, 0.5, 0.375, 0.75, 0.3227, 0.75, 0.6773, 0.5, 0.875, 0.5, 0.875, 0.75, 0.6773, 0.75, 0.625, 0.5, 0.6773, 0.5, 0.6773, 0.75, 0.625, 0.75, 0.125, 0.5, 0.3227, 0.5, 0.3227, 0.75, 0.125, 0.75, 0.375, 0.75, 0.625, 0.75, 0.625, 0.8023, 0.375, 0.8023, 0.375, 0.25, 0.625, 0.25, 0.625, 0.4477, 0.375, 0.4477])
me_cube_002.use_remesh_preserve_volume = False
me_cube_002.use_remesh_preserve_attributes = False
me_cube_002.use_mirror_vertex_groups = False
me_cube_002.update()
me_cube_003 = bpy.data.meshes.new('Cube.003')
me_cube_003.from_pydata([(-0.01487, -0.0194, 0.06472), (-0.01487, -0.0194, 0.1547), (0.01513, -0.0192, 0.06472), (0.01513, -0.0192, 0.1547), (-0.0122, -0.4194, -0.0002982), (-0.0122, -0.4194, 0.03956), (0.0178, -0.4192, -0.0002982), (0.0178, -0.4192, 0.03956), (0.01724, -0.3354, -0.000948), (0.01724, -0.3354, 0.03891), (-0.01276, -0.3356, -0.000948), (-0.01276, -0.3356, 0.03891)], [], [(0, 1, 3, 2), (8, 9, 7, 6), (6, 7, 5, 4), (10, 11, 1, 0), (8, 6, 4, 10), (9, 3, 1, 11), (7, 9, 11, 5), (2, 8, 10, 0), (4, 5, 11, 10), (2, 3, 9, 8)])
me_cube_003.polygons.foreach_set('use_smooth', [True] * 10)
_uv = me_cube_003.uv_layers.new(name='UVMap')
_uv.uv.foreach_set('vector', [0.375, 0.0, 0.625, 0.0, 0.625, 0.25, 0.375, 0.25, 0.375, 0.4477, 0.625, 0.4477, 0.625, 0.5, 0.375, 0.5, 0.375, 0.5, 0.625, 0.5, 0.625, 0.75, 0.375, 0.75, 0.375, 0.8023, 0.625, 0.8023, 0.625, 1.0, 0.375, 1.0, 0.3227, 0.5, 0.375, 0.5, 0.375, 0.75, 0.3227, 0.75, 0.6773, 0.5, 0.875, 0.5, 0.875, 0.75, 0.6773, 0.75, 0.625, 0.5, 0.6773, 0.5, 0.6773, 0.75, 0.625, 0.75, 0.125, 0.5, 0.3227, 0.5, 0.3227, 0.75, 0.125, 0.75, 0.375, 0.75, 0.625, 0.75, 0.625, 0.8023, 0.375, 0.8023, 0.375, 0.25, 0.625, 0.25, 0.625, 0.4477, 0.375, 0.4477])
me_cube_003.use_remesh_preserve_volume = False
me_cube_003.use_remesh_preserve_attributes = False
me_cube_003.use_mirror_vertex_groups = False
me_cube_003.update()
me_cube_027 = bpy.data.meshes.new('Cube.027')
me_cube_027.from_pydata([(-0.01084, -0.02329, 0.06391), (-0.01484, -0.0234, 0.06798), (-0.01087, -0.01938, 0.06872), (-0.01484, -0.0234, 0.149), (-0.01085, -0.02313, 0.1533), (-0.01087, -0.01938, 0.1507), (0.01115, -0.02315, 0.06391), (0.01113, -0.01923, 0.06872), (0.01516, -0.0232, 0.06798), (0.01115, -0.02299, 0.1533), (0.01516, -0.0232, 0.149), (0.01113, -0.01923, 0.1507), (-0.00823, -0.4154, -0.0003292), (-0.008204, -0.4194, 0.003702), (-0.01223, -0.4154, 0.003671), (-0.00823, -0.4154, 0.03953), (-0.01223, -0.4154, 0.03553), (-0.008204, -0.4194, 0.03556), (0.01777, -0.4152, 0.003671), (0.0138, -0.4192, 0.003702), (0.01377, -0.4152, -0.0003292), (0.01377, -0.4152, 0.03953), (0.0138, -0.4192, 0.03556), (0.01777, -0.4152, 0.03553), (0.01721, -0.3314, 0.003968), (0.01726, -0.3394, 0.003083), (0.01326, -0.3395, -0.000917), (0.01321, -0.3315, -0.0001347), (0.01726, -0.3394, 0.03494), (0.01721, -0.3314, 0.03612), (0.01321, -0.3317, 0.04029), (0.01326, -0.3395, 0.03894), (-0.01274, -0.3396, 0.003083), (-0.01279, -0.3316, 0.003968), (-0.008788, -0.3317, -0.0001347), (-0.008736, -0.3396, -0.000917), (-0.01279, -0.3316, 0.03612), (-0.01274, -0.3396, 0.03494), (-0.008736, -0.3396, 0.03894), (-0.008787, -0.3319, 0.04029), (0.02322, -0.011, 0.06391), (0.0233, -0.015, 0.06798), (0.0193, -0.011, 0.06872), (0.0233, -0.015, 0.149), (0.02306, -0.011, 0.1533), (0.0193, -0.011, 0.1507), (0.02322, 0.011, 0.06391), (0.0193, 0.011, 0.06872), (0.0233, 0.015, 0.06798), (0.02306, 0.011, 0.1533), (0.0233, 0.015, 0.149), (0.0193, 0.011, 0.1507), (0.4153, -0.011, -0.0003292), (0.4193, -0.011, 0.003702), (0.4153, -0.015, 0.003671), (0.4153, -0.011, 0.03953), (0.4153, -0.015, 0.03553), (0.4193, -0.011, 0.03556), (0.4153, 0.015, 0.003671), (0.4193, 0.011, 0.003702), (0.4153, 0.011, -0.0003292), (0.4153, 0.011, 0.03953), (0.4193, 0.011, 0.03556), (0.4153, 0.015, 0.03553), (0.3315, 0.015, 0.003968), (0.3395, 0.015, 0.003083), (0.3395, 0.011, -0.000917), (0.3316, 0.011, -0.0001347), (0.3395, 0.015, 0.03494), (0.3315, 0.015, 0.03612), (0.3318, 0.011, 0.04029), (0.3395, 0.011, 0.03894), (0.3395, -0.015, 0.003083), (0.3315, -0.015, 0.003968), (0.3316, -0.011, -0.0001347), (0.3395, -0.011, -0.000917), (0.3315, -0.015, 0.03612), (0.3395, -0.015, 0.03494), (0.3395, -0.011, 0.03894), (0.3318, -0.011, 0.04029), (0.011, 0.02322, 0.06391), (0.015, 0.0233, 0.06798), (0.011, 0.0193, 0.06872), (0.015, 0.0233, 0.149), (0.011, 0.02306, 0.1533), (0.011, 0.0193, 0.1507), (-0.011, 0.02322, 0.06391), (-0.011, 0.0193, 0.06872), (-0.015, 0.0233, 0.06798), (-0.011, 0.02306, 0.1533), (-0.015, 0.0233, 0.149), (-0.011, 0.0193, 0.1507), (0.011, 0.4153, -0.0003292), (0.011, 0.4193, 0.003702), (0.015, 0.4153, 0.003671), (0.011, 0.4153, 0.03953), (0.015, 0.4153, 0.03553), (0.011, 0.4193, 0.03556), (-0.015, 0.4153, 0.003671), (-0.011, 0.4193, 0.003702), (-0.011, 0.4153, -0.0003292), (-0.011, 0.4153, 0.03953), (-0.011, 0.4193, 0.03556), (-0.015, 0.4153, 0.03553), (-0.015, 0.3315, 0.003968), (-0.015, 0.3395, 0.003083), (-0.011, 0.3395, -0.000917), (-0.011, 0.3316, -0.0001347), (-0.015, 0.3395, 0.03494), (-0.015, 0.3315, 0.03612), (-0.011, 0.3318, 0.04029), (-0.011, 0.3395, 0.03894), (0.015, 0.3395, 0.003083), (0.015, 0.3315, 0.003968), (0.011, 0.3316, -0.0001347), (0.011, 0.3395, -0.000917), (0.015, 0.3315, 0.03612), (0.015, 0.3395, 0.03494), (0.011, 0.3395, 0.03894), (0.011, 0.3318, 0.04029), (-0.02322, 0.011, 0.06391), (-0.0233, 0.015, 0.06798), (-0.0193, 0.011, 0.06872), (-0.0233, 0.015, 0.149), (-0.02306, 0.011, 0.1533), (-0.0193, 0.011, 0.1507), (-0.02322, -0.011, 0.06391), (-0.0193, -0.011, 0.06872), (-0.0233, -0.015, 0.06798), (-0.02306, -0.011, 0.1533), (-0.0233, -0.015, 0.149), (-0.0193, -0.011, 0.1507), (-0.4153, 0.011, -0.0003292), (-0.4193, 0.011, 0.003702), (-0.4153, 0.015, 0.003671), (-0.4153, 0.011, 0.03953), (-0.4153, 0.015, 0.03553), (-0.4193, 0.011, 0.03556), (-0.4153, -0.015, 0.003671), (-0.4193, -0.011, 0.003702), (-0.4153, -0.011, -0.0003292), (-0.4153, -0.011, 0.03953), (-0.4193, -0.011, 0.03556), (-0.4153, -0.015, 0.03553), (-0.3315, -0.015, 0.003968), (-0.3395, -0.015, 0.003083), (-0.3395, -0.011, -0.000917), (-0.3316, -0.011, -0.0001347), (-0.3395, -0.015, 0.03494), (-0.3315, -0.015, 0.03612), (-0.3318, -0.011, 0.04029), (-0.3395, -0.011, 0.03894), (-0.3395, 0.015, 0.003083), (-0.3315, 0.015, 0.003968), (-0.3316, 0.011, -0.0001347), (-0.3395, 0.011, -0.000917), (-0.3315, 0.015, 0.03612), (-0.3395, 0.015, 0.03494), (-0.3395, 0.011, 0.03894), (-0.3318, 0.011, 0.04029), (-2.881e-09, 0.5011, 0.7454), (0.0, 0.505, 0.7493), (-3.492e-09, 0.5011, 0.7704), (0.0, 0.505, 0.7665), (0.09776, 0.4915, 0.7454), (0.09852, 0.4953, 0.7493), (0.09776, 0.4915, 0.7704), (0.09852, 0.4953, 0.7665), (0.1918, 0.4629, 0.7454), (0.1933, 0.4666, 0.7493), (0.1918, 0.4629, 0.7704), (0.1933, 0.4666, 0.7665), (0.2784, 0.4166, 0.7454), (0.2806, 0.4199, 0.7493), (0.2784, 0.4166, 0.7704), (0.2806, 0.4199, 0.7665), (0.3543, 0.3543, 0.7454), (0.3571, 0.3571, 0.7493), (0.3543, 0.3543, 0.7704), (0.3571, 0.3571, 0.7665), (0.4166, 0.2784, 0.7454), (0.4199, 0.2806, 0.7493), (0.4166, 0.2784, 0.7704), (0.4199, 0.2806, 0.7665), (0.4629, 0.1918, 0.7454), (0.4666, 0.1933, 0.7493), (0.4629, 0.1918, 0.7704), (0.4666, 0.1933, 0.7665), (0.4915, 0.09776, 0.7454), (0.4953, 0.09852, 0.7493), (0.4915, 0.09776, 0.7704), (0.4953, 0.09852, 0.7665), (0.5011, 3.635e-08, 0.7454), (0.505, 3.813e-08, 0.7493), (0.5011, 3.693e-08, 0.7704), (0.505, 3.813e-08, 0.7665), (0.4915, -0.09776, 0.7454), (0.4953, -0.09852, 0.7493), (0.4915, -0.09776, 0.7704), (0.4953, -0.09852, 0.7665), (0.4629, -0.1918, 0.7454), (0.4666, -0.1933, 0.7493), (0.4629, -0.1918, 0.7704), (0.4666, -0.1933, 0.7665), (0.4166, -0.2784, 0.7454), (0.4199, -0.2806, 0.7493), (0.4166, -0.2784, 0.7704), (0.4199, -0.2806, 0.7665), (0.3543, -0.3543, 0.7454), (0.3571, -0.3571, 0.7493), (0.3543, -0.3543, 0.7704), (0.3571, -0.3571, 0.7665), (0.2784, -0.4166, 0.7454), (0.2806, -0.4199, 0.7493), (0.2784, -0.4166, 0.7704), (0.2806, -0.4199, 0.7665), (0.1918, -0.4629, 0.7454), (0.1933, -0.4666, 0.7493), (0.1918, -0.4629, 0.7704), (0.1933, -0.4666, 0.7665), (0.09776, -0.4915, 0.7454), (0.09852, -0.4953, 0.7493), (0.09776, -0.4915, 0.7704), (0.09852, -0.4953, 0.7665), (-1.616e-07, -0.5011, 0.7454), (-1.645e-07, -0.505, 0.7493), (-1.616e-07, -0.5011, 0.7704), (-1.645e-07, -0.505, 0.7665), (-0.09776, -0.4915, 0.7454), (-0.09852, -0.4953, 0.7493), (-0.09776, -0.4915, 0.7704), (-0.09852, -0.4953, 0.7665), (-0.1918, -0.4629, 0.7454), (-0.1933, -0.4666, 0.7493), (-0.1918, -0.4629, 0.7704), (-0.1933, -0.4666, 0.7665), (-0.2784, -0.4166, 0.7454), (-0.2806, -0.4199, 0.7493), (-0.2784, -0.4166, 0.7704), (-0.2806, -0.4199, 0.7665), (-0.3543, -0.3543, 0.7454), (-0.3571, -0.3571, 0.7493), (-0.3543, -0.3543, 0.7704), (-0.3571, -0.3571, 0.7665), (-0.4166, -0.2784, 0.7454), (-0.4199, -0.2806, 0.7493), (-0.4166, -0.2784, 0.7704), (-0.4199, -0.2806, 0.7665), (-0.4629, -0.1918, 0.7454), (-0.4666, -0.1933, 0.7493), (-0.4629, -0.1918, 0.7704), (-0.4666, -0.1933, 0.7665), (-0.4915, -0.09776, 0.7454), (-0.4953, -0.09852, 0.7493), (-0.4915, -0.09776, 0.7704), (-0.4953, -0.09852, 0.7665), (-0.5011, 4.812e-07, 0.7454), (-0.505, 4.876e-07, 0.7493), (-0.5011, 4.811e-07, 0.7704), (-0.505, 4.876e-07, 0.7665), (-0.4915, 0.09776, 0.7454), (-0.4953, 0.09852, 0.7493), (-0.4915, 0.09776, 0.7704), (-0.4953, 0.09852, 0.7665), (-0.4629, 0.1918, 0.7454), (-0.4666, 0.1933, 0.7493), (-0.4629, 0.1918, 0.7704), (-0.4666, 0.1933, 0.7665), (-0.4166, 0.2784, 0.7454), (-0.4199, 0.2806, 0.7493), (-0.4166, 0.2784, 0.7704), (-0.4199, 0.2806, 0.7665), (-0.3543, 0.3543, 0.7454), (-0.3571, 0.3571, 0.7493), (-0.3543, 0.3543, 0.7704), (-0.3571, 0.3571, 0.7665), (-0.2784, 0.4166, 0.7454), (-0.2806, 0.4199, 0.7493), (-0.2784, 0.4166, 0.7704), (-0.2806, 0.4199, 0.7665), (-0.1918, 0.4629, 0.7454), (-0.1933, 0.4666, 0.7493), (-0.1918, 0.4629, 0.7704), (-0.1933, 0.4666, 0.7665), (-0.09776, 0.4915, 0.7454), (-0.09852, 0.4953, 0.7493), (-0.09776, 0.4915, 0.7704), (-0.09852, 0.4953, 0.7665), (0.0, 0.4712, 0.7564), (0.09192, 0.4621, 0.7564), (0.1803, 0.4353, 0.7564), (0.2618, 0.3918, 0.7564), (0.3332, 0.3332, 0.7564), (0.3918, 0.2618, 0.7564), (0.4353, 0.1803, 0.7564), (0.4621, 0.09192, 0.7564), (0.4712, 3.557e-08, 0.7564), (0.4621, -0.09192, 0.7564), (0.4353, -0.1803, 0.7564), (0.3918, -0.2618, 0.7564), (0.3332, -0.3332, 0.7564), (0.2618, -0.3918, 0.7564), (0.1803, -0.4353, 0.7564), (0.09192, -0.4621, 0.7564), (-1.535e-07, -0.4712, 0.7564), (-0.09192, -0.4621, 0.7564), (-0.1803, -0.4353, 0.7564), (-0.2618, -0.3918, 0.7564), (-0.3332, -0.3332, 0.7564), (-0.3918, -0.2618, 0.7564), (-0.4353, -0.1803, 0.7564), (-0.4621, -0.09192, 0.7564), (-0.4712, 4.55e-07, 0.7564), (-0.4621, 0.09192, 0.7564), (-0.4353, 0.1803, 0.7564), (-0.3918, 0.2618, 0.7564), (-0.3332, 0.3332, 0.7564), (-0.2618, 0.3918, 0.7564), (-0.1803, 0.4353, 0.7564), (-0.09192, 0.4621, 0.7564), (-3.15e-09, 0.4669, 0.6837), (0.0, 0.4712, 0.6889), (0.0911, 0.458, 0.6837), (0.09192, 0.4621, 0.6889), (0.1787, 0.4314, 0.6837), (0.1803, 0.4353, 0.6889), (0.2594, 0.3882, 0.6837), (0.2618, 0.3918, 0.6889), (0.3302, 0.3302, 0.6837), (0.3332, 0.3332, 0.6889), (0.3882, 0.2594, 0.6837), (0.3918, 0.2618, 0.6889), (0.4314, 0.1787, 0.6837), (0.4353, 0.1803, 0.6889), (0.458, 0.0911, 0.6837), (0.4621, 0.09192, 0.6889), (0.4669, 3.362e-08, 0.6837), (0.4712, 3.557e-08, 0.6889), (0.458, -0.0911, 0.6837), (0.4621, -0.09192, 0.6889), (0.4314, -0.1787, 0.6837), (0.4353, -0.1803, 0.6889), (0.3882, -0.2594, 0.6837), (0.3918, -0.2618, 0.6889), (0.3302, -0.3302, 0.6837), (0.3332, -0.3332, 0.6889), (0.2594, -0.3882, 0.6837), (0.2618, -0.3918, 0.6889), (0.1787, -0.4314, 0.6837), (0.1803, -0.4353, 0.6889), (0.09109, -0.458, 0.6837), (0.09192, -0.4621, 0.6889), (-1.503e-07, -0.4669, 0.6837), (-1.535e-07, -0.4712, 0.6889), (-0.0911, -0.458, 0.6837), (-0.09192, -0.4621, 0.6889), (-0.1787, -0.4314, 0.6837), (-0.1803, -0.4353, 0.6889), (-0.2594, -0.3882, 0.6837), (-0.2618, -0.3918, 0.6889), (-0.3302, -0.3302, 0.6837), (-0.3332, -0.3332, 0.6889), (-0.3882, -0.2594, 0.6837), (-0.3918, -0.2618, 0.6889), (-0.4314, -0.1787, 0.6837), (-0.4353, -0.1803, 0.6889), (-0.458, -0.09109, 0.6837), (-0.4621, -0.09192, 0.6889), (-0.4669, 4.48e-07, 0.6837), (-0.4712, 4.55e-07, 0.6889), (-0.458, 0.0911, 0.6837), (-0.4621, 0.09192, 0.6889), (-0.4314, 0.1787, 0.6837), (-0.4353, 0.1803, 0.6889), (-0.3882, 0.2594, 0.6837), (-0.3918, 0.2618, 0.6889), (-0.3302, 0.3302, 0.6837), (-0.3332, 0.3332, 0.6889), (-0.2594, 0.3882, 0.6837), (-0.2618, 0.3918, 0.6889), (-0.1787, 0.4314, 0.6837), (-0.1803, 0.4353, 0.6889), (-0.09109, 0.458, 0.6837), (-0.09192, 0.4621, 0.6889), (0.0, 0.05561, 0.05249), (0.0, 0.05561, 0.7208), (0.02249, 0.0508, 0.05249), (0.02249, 0.0508, 0.7208), (0.0411, 0.03721, 0.05249), (0.0411, 0.03721, 0.7208), (0.0526, 0.01718, 0.05249), (0.0526, 0.01718, 0.7208), (0.055, -0.005813, 0.05249), (0.055, -0.005813, 0.7208), (0.04789, -0.0278, 0.05249), (0.04789, -0.0278, 0.7208), (0.03251, -0.04499, 0.05249), (0.03251, -0.04499, 0.7208), (0.0115, -0.05439, 0.05249), (0.0115, -0.05439, 0.7208), (-0.0115, -0.05439, 0.05249), (-0.0115, -0.05439, 0.7208), (-0.03251, -0.04499, 0.05249), (-0.03251, -0.04499, 0.7208), (-0.04789, -0.0278, 0.05249), (-0.04789, -0.0278, 0.7208), (-0.055, -0.005813, 0.05249), (-0.055, -0.005813, 0.7208), (-0.0526, 0.01718, 0.05249), (-0.0526, 0.01718, 0.7208), (-0.0411, 0.03721, 0.05249), (-0.0411, 0.03721, 0.7208), (-0.02249, 0.0508, 0.05249), (-0.02249, 0.0508, 0.7208)], [], [(33, 36, 3, 1), (14, 16, 37, 32), (30, 9, 4, 39), (19, 22, 17, 13), (8, 10, 29, 24), (25, 28, 23, 18), (2, 5, 11, 7), (21, 31, 38, 15), (26, 20, 12, 35), (0, 1, 2), (3, 4, 5), (6, 7, 8), (9, 10, 11), (12, 13, 14), (15, 16, 17), (18, 19, 20), (21, 22, 23), (24, 25, 26, 27), (28, 29, 30, 31), (32, 33, 34, 35), (36, 37, 38, 39), (6, 0, 2, 7), (1, 3, 5, 2), (4, 9, 11, 5), (10, 8, 7, 11), (27, 6, 8, 24), (31, 21, 23, 28), (22, 19, 18, 23), (12, 20, 19, 13), (21, 15, 17, 22), (16, 14, 13, 17), (35, 12, 14, 32), (39, 4, 3, 36), (20, 26, 25, 18), (9, 30, 29, 10), (0, 34, 33, 1), (15, 38, 37, 16), (30, 39, 38, 31), (26, 35, 34, 27), (36, 33, 32, 37), (28, 25, 24, 29), (6, 27, 34, 0), (73, 76, 43, 41), (54, 56, 77, 72), (70, 49, 44, 79), (59, 62, 57, 53), (48, 50, 69, 64), (65, 68, 63, 58), (42, 45, 51, 47), (61, 71, 78, 55), (66, 60, 52, 75), (40, 41, 42), (43, 44, 45), (46, 47, 48), (49, 50, 51), (52, 53, 54), (55, 56, 57), (58, 59, 60), (61, 62, 63), (64, 65, 66, 67), (68, 69, 70, 71), (72, 73, 74, 75), (76, 77, 78, 79), (46, 40, 42, 47), (41, 43, 45, 42), (44, 49, 51, 45), (50, 48, 47, 51), (67, 46, 48, 64), (71, 61, 63, 68), (62, 59, 58, 63), (52, 60, 59, 53), (61, 55, 57, 62), (56, 54, 53, 57), (75, 52, 54, 72), (79, 44, 43, 76), (60, 66, 65, 58), (49, 70, 69, 50), (40, 74, 73, 41), (55, 78, 77, 56), (70, 79, 78, 71), (66, 75, 74, 67), (76, 73, 72, 77), (68, 65, 64, 69), (46, 67, 74, 40), (113, 116, 83, 81), (94, 96, 117, 112), (110, 89, 84, 119), (99, 102, 97, 93), (88, 90, 109, 104), (105, 108, 103, 98), (82, 85, 91, 87), (101, 111, 118, 95), (106, 100, 92, 115), (80, 81, 82), (83, 84, 85), (86, 87, 88), (89, 90, 91), (92, 93, 94), (95, 96, 97), (98, 99, 100), (101, 102, 103), (104, 105, 106, 107), (108, 109, 110, 111), (112, 113, 114, 115), (116, 117, 118, 119), (86, 80, 82, 87), (81, 83, 85, 82), (84, 89, 91, 85), (90, 88, 87, 91), (107, 86, 88, 104), (111, 101, 103, 108), (102, 99, 98, 103), (92, 100, 99, 93), (101, 95, 97, 102), (96, 94, 93, 97), (115, 92, 94, 112), (119, 84, 83, 116), (100, 106, 105, 98), (89, 110, 109, 90), (80, 114, 113, 81), (95, 118, 117, 96), (110, 119, 118, 111), (106, 115, 114, 107), (116, 113, 112, 117), (108, 105, 104, 109), (86, 107, 114, 80), (153, 156, 123, 121), (134, 136, 157, 152), (150, 129, 124, 159), (139, 142, 137, 133), (128, 130, 149, 144), (145, 148, 143, 138), (122, 125, 131, 127), (141, 151, 158, 135), (146, 140, 132, 155), (120, 121, 122), (123, 124, 125), (126, 127, 128), (129, 130, 131), (132, 133, 134), (135, 136, 137), (138, 139, 140), (141, 142, 143), (144, 145, 146, 147), (148, 149, 150, 151), (152, 153, 154, 155), (156, 157, 158, 159), (126, 120, 122, 127), (121, 123, 125, 122), (124, 129, 131, 125), (130, 128, 127, 131), (147, 126, 128, 144), (151, 141, 143, 148), (142, 139, 138, 143), (132, 140, 139, 133), (141, 135, 137, 142), (136, 134, 133, 137), (155, 132, 134, 152), (159, 124, 123, 156), (140, 146, 145, 138), (129, 150, 149, 130), (120, 154, 153, 121), (135, 158, 157, 136), (150, 159, 158, 151), (146, 155, 154, 147), (156, 153, 152, 157), (148, 145, 144, 149), (126, 147, 154, 120), (285, 287, 163, 161), (169, 171, 175, 173), (173, 175, 179, 177), (177, 179, 183, 181), (181, 183, 187, 185), (185, 187, 191, 189), (189, 191, 195, 193), (193, 195, 199, 197), (197, 199, 203, 201), (201, 203, 207, 205), (205, 207, 211, 209), (209, 211, 215, 213), (213, 215, 219, 217), (217, 219, 223, 221), (221, 223, 227, 225), (225, 227, 231, 229), (229, 231, 235, 233), (233, 235, 239, 237), (237, 239, 243, 241), (241, 243, 247, 245), (245, 247, 251, 249), (249, 251, 255, 253), (253, 255, 259, 257), (257, 259, 263, 261), (261, 263, 267, 265), (265, 267, 271, 269), (269, 271, 275, 273), (273, 275, 279, 277), (277, 279, 283, 281), (281, 283, 287, 285), (165, 167, 171, 169), (166, 162, 286, 282, 278, 274, 270, 266, 262, 258, 254, 250, 246, 242, 238, 234, 230, 226, 222, 218, 214, 210, 206, 202, 198, 194, 190, 186, 182, 178, 174, 170), (161, 163, 167, 165), (161, 165, 164, 160), (167, 163, 162, 166), (165, 169, 168, 164), (171, 167, 166, 170), (169, 173, 172, 168), (175, 171, 170, 174), (173, 177, 176, 172), (179, 175, 174, 178), (177, 181, 180, 176), (183, 179, 178, 182), (181, 185, 184, 180), (187, 183, 182, 186), (185, 189, 188, 184), (191, 187, 186, 190), (189, 193, 192, 188), (195, 191, 190, 194), (193, 197, 196, 192), (199, 195, 194, 198), (197, 201, 200, 196), (203, 199, 198, 202), (201, 205, 204, 200), (207, 203, 202, 206), (205, 209, 208, 204), (211, 207, 206, 210), (209, 213, 212, 208), (215, 211, 210, 214), (213, 217, 216, 212), (219, 215, 214, 218), (217, 221, 220, 216), (223, 219, 218, 222), (221, 225, 224, 220), (227, 223, 222, 226), (225, 229, 228, 224), (231, 227, 226, 230), (229, 233, 232, 228), (235, 231, 230, 234), (233, 237, 236, 232), (239, 235, 234, 238), (237, 241, 240, 236), (243, 239, 238, 242), (241, 245, 244, 240), (247, 243, 242, 246), (245, 249, 248, 244), (251, 247, 246, 250), (249, 253, 252, 248), (255, 251, 250, 254), (253, 257, 256, 252), (259, 255, 254, 258), (257, 261, 260, 256), (263, 259, 258, 262), (261, 265, 264, 260), (267, 263, 262, 266), (265, 269, 268, 264), (271, 267, 266, 270), (269, 273, 272, 268), (275, 271, 270, 274), (273, 277, 276, 272), (279, 275, 274, 278), (277, 281, 280, 276), (283, 279, 278, 282), (281, 285, 284, 280), (287, 283, 282, 286), (285, 161, 160, 284), (163, 287, 286, 162), (160, 164, 168, 172, 176, 180, 184, 188, 192, 196, 200, 204, 208, 212, 216, 220, 224, 228, 232, 236, 240, 244, 248, 252, 256, 260, 264, 268, 272, 276, 280, 284), (383, 319, 288, 321), (325, 290, 291, 327), (327, 291, 292, 329), (329, 292, 293, 331), (331, 293, 294, 333), (333, 294, 295, 335), (335, 295, 296, 337), (337, 296, 297, 339), (339, 297, 298, 341), (341, 298, 299, 343), (343, 299, 300, 345), (345, 300, 301, 347), (347, 301, 302, 349), (349, 302, 303, 351), (351, 303, 304, 353), (353, 304, 305, 355), (355, 305, 306, 357), (357, 306, 307, 359), (359, 307, 308, 361), (361, 308, 309, 363), (363, 309, 310, 365), (365, 310, 311, 367), (367, 311, 312, 369), (369, 312, 313, 371), (371, 313, 314, 373), (373, 314, 315, 375), (375, 315, 316, 377), (377, 316, 317, 379), (379, 317, 318, 381), (381, 318, 319, 383), (289, 288, 319, 318, 317, 316, 315, 314, 313, 312, 311, 310, 309, 308, 307, 306, 305, 304, 303, 302, 301, 300, 299, 298, 297, 296, 295, 294, 293, 292, 291, 290), (323, 289, 290, 325), (321, 288, 289, 323), (321, 323, 322, 320), (323, 325, 324, 322), (325, 327, 326, 324), (327, 329, 328, 326), (329, 331, 330, 328), (331, 333, 332, 330), (333, 335, 334, 332), (335, 337, 336, 334), (337, 339, 338, 336), (339, 341, 340, 338), (341, 343, 342, 340), (343, 345, 344, 342), (345, 347, 346, 344), (347, 349, 348, 346), (349, 351, 350, 348), (351, 353, 352, 350), (353, 355, 354, 352), (355, 357, 356, 354), (357, 359, 358, 356), (359, 361, 360, 358), (361, 363, 362, 360), (363, 365, 364, 362), (365, 367, 366, 364), (367, 369, 368, 366), (369, 371, 370, 368), (371, 373, 372, 370), (373, 375, 374, 372), (375, 377, 376, 374), (377, 379, 378, 376), (379, 381, 380, 378), (381, 383, 382, 380), (383, 321, 320, 382), (320, 322, 324, 326, 328, 330, 332, 334, 336, 338, 340, 342, 344, 346, 348, 350, 352, 354, 356, 358, 360, 362, 364, 366, 368, 370, 372, 374, 376, 378, 380, 382), (384, 385, 387, 386), (386, 387, 389, 388), (388, 389, 391, 390), (390, 391, 393, 392), (392, 393, 395, 394), (394, 395, 397, 396), (396, 397, 399, 398), (398, 399, 401, 400), (400, 401, 403, 402), (402, 403, 405, 404), (404, 405, 407, 406), (406, 407, 409, 408), (408, 409, 411, 410), (387, 385, 413, 411, 409, 407, 405, 403, 401, 399, 397, 395, 393, 391, 389), (410, 411, 413, 412), (412, 413, 385, 384), (384, 386, 388, 390, 392, 394, 396, 398, 400, 402, 404, 406, 408, 410, 412)])
me_cube_027.polygons.foreach_set('use_smooth', [True] * 349)
_uv = me_cube_027.uv_layers.new(name='UVMap')
_uv.uv.foreach_set('vector', [0.3998, 0.8048, 0.5999, 0.8048, 0.6129, 0.9975, 0.387, 0.9975, 0.4001, 0.7525, 0.5999, 0.7525, 0.5999, 0.7998, 0.4001, 0.7998, 0.6797, 0.5333, 0.8727, 0.5333, 0.8727, 0.7167, 0.6797, 0.7167, 0.4001, 0.5333, 0.5999, 0.5333, 0.5999, 0.7167, 0.4001, 0.7167, 0.387, 0.2525, 0.6129, 0.2525, 0.5999, 0.4452, 0.3998, 0.4452, 0.4001, 0.4502, 0.5999, 0.4502, 0.5999, 0.4975, 0.4001, 0.4975, 0.3861, 0.03333, 0.6139, 0.03333, 0.6139, 0.2167, 0.3861, 0.2167, 0.6275, 0.5333, 0.6748, 0.5333, 0.6748, 0.7167, 0.6275, 0.7167, 0.3252, 0.5333, 0.3725, 0.5333, 0.3725, 0.7167, 0.3252, 0.7167, 0.1274, 0.7167, 0.127, 0.75, 0.125, 0.7167, 0.6129, 0.9975, 0.625, 0.9977, 0.6139, 1.0, 0.1274, 0.5333, 0.125, 0.5333, 0.127, 0.5, 0.8727, 0.5333, 0.8716, 0.5, 0.875, 0.5333, 0.3725, 0.7167, 0.375, 0.7167, 0.3725, 0.75, 0.6275, 0.7167, 0.6275, 0.75, 0.625, 0.7167, 0.4001, 0.4975, 0.4001, 0.5, 0.375, 0.4975, 0.6275, 0.5333, 0.625, 0.5333, 0.6275, 0.5, 0.3998, 0.4452, 0.4003, 0.4477, 0.3752, 0.4477, 0.375, 0.4452, 0.5999, 0.4502, 0.6075, 0.4477, 0.625, 0.4477, 0.625, 0.4502, 0.4001, 0.7998, 0.4058, 0.8023, 0.3801, 0.8023, 0.375, 0.7998, 0.5999, 0.8048, 0.6001, 0.8023, 0.625, 0.8023, 0.625, 0.8047, 0.1274, 0.5333, 0.1274, 0.7167, 0.125, 0.7167, 0.125, 0.5333, 0.387, 0.9975, 0.6129, 0.9975, 0.6139, 1.0, 0.3861, 1.0, 0.8727, 0.7167, 0.8727, 0.5333, 0.875, 0.5333, 0.875, 0.7167, 0.6129, 0.2525, 0.387, 0.2525, 0.3861, 0.2167, 0.6139, 0.2167, 0.3202, 0.5333, 0.1274, 0.5333, 0.127, 0.5, 0.3196, 0.5, 0.6748, 0.5333, 0.6275, 0.5333, 0.6275, 0.5, 0.6749, 0.5, 0.5999, 0.5333, 0.4001, 0.5333, 0.4001, 0.4975, 0.5999, 0.4975, 0.3725, 0.7167, 0.3725, 0.5333, 0.4001, 0.5333, 0.4001, 0.7167, 0.6275, 0.5333, 0.6275, 0.7167, 0.5999, 0.7167, 0.5999, 0.5333, 0.5999, 0.7525, 0.4001, 0.7525, 0.4001, 0.7167, 0.5999, 0.7167, 0.3252, 0.7167, 0.3725, 0.7167, 0.3725, 0.75, 0.3252, 0.75, 0.6797, 0.7167, 0.8727, 0.7167, 0.8716, 0.75, 0.679, 0.75, 0.3725, 0.5333, 0.3252, 0.5333, 0.3252, 0.5, 0.3725, 0.5, 0.8727, 0.5333, 0.6797, 0.5333, 0.679, 0.5, 0.8716, 0.5, 0.1274, 0.7167, 0.3202, 0.7167, 0.3196, 0.75, 0.127, 0.75, 0.6275, 0.7167, 0.6748, 0.7167, 0.6749, 0.75, 0.6275, 0.75, 0.6797, 0.5333, 0.6797, 0.7167, 0.6748, 0.7167, 0.6748, 0.5333, 0.3252, 0.5333, 0.3252, 0.7167, 0.3202, 0.7167, 0.3202, 0.5333, 0.5999, 0.8048, 0.3998, 0.8048, 0.4001, 0.7998, 0.5999, 0.7998, 0.5999, 0.4502, 0.4001, 0.4502, 0.3998, 0.4452, 0.5999, 0.4452, 0.1274, 0.5333, 0.3202, 0.5333, 0.3202, 0.7167, 0.1274, 0.7167, 0.3998, 0.8048, 0.5999, 0.8048, 0.6129, 0.9975, 0.387, 0.9975, 0.4001, 0.7525, 0.5999, 0.7525, 0.5999, 0.7998, 0.4001, 0.7998, 0.6797, 0.5333, 0.8727, 0.5333, 0.8727, 0.7167, 0.6797, 0.7167, 0.4001, 0.5333, 0.5999, 0.5333, 0.5999, 0.7167, 0.4001, 0.7167, 0.387, 0.2525, 0.6129, 0.2525, 0.5999, 0.4452, 0.3998, 0.4452, 0.4001, 0.4502, 0.5999, 0.4502, 0.5999, 0.4975, 0.4001, 0.4975, 0.3861, 0.03333, 0.6139, 0.03333, 0.6139, 0.2167, 0.3861, 0.2167, 0.6275, 0.5333, 0.6748, 0.5333, 0.6748, 0.7167, 0.6275, 0.7167, 0.3252, 0.5333, 0.3725, 0.5333, 0.3725, 0.7167, 0.3252, 0.7167, 0.1274, 0.7167, 0.127, 0.75, 0.125, 0.7167, 0.6129, 0.9975, 0.625, 0.9977, 0.6139, 1.0, 0.1274, 0.5333, 0.125, 0.5333, 0.127, 0.5, 0.8727, 0.5333, 0.8716, 0.5, 0.875, 0.5333, 0.3725, 0.7167, 0.375, 0.7167, 0.3725, 0.75, 0.6275, 0.7167, 0.6275, 0.75, 0.625, 0.7167, 0.4001, 0.4975, 0.4001, 0.5, 0.375, 0.4975, 0.6275, 0.5333, 0.625, 0.5333, 0.6275, 0.5, 0.3998, 0.4452, 0.4003, 0.4477, 0.3752, 0.4477, 0.375, 0.4452, 0.5999, 0.4502, 0.6075, 0.4477, 0.625, 0.4477, 0.625, 0.4502, 0.4001, 0.7998, 0.4058, 0.8023, 0.3801, 0.8023, 0.375, 0.7998, 0.5999, 0.8048, 0.6001, 0.8023, 0.625, 0.8023, 0.625, 0.8047, 0.1274, 0.5333, 0.1274, 0.7167, 0.125, 0.7167, 0.125, 0.5333, 0.387, 0.9975, 0.6129, 0.9975, 0.6139, 1.0, 0.3861, 1.0, 0.8727, 0.7167, 0.8727, 0.5333, 0.875, 0.5333, 0.875, 0.7167, 0.6129, 0.2525, 0.387, 0.2525, 0.3861, 0.2167, 0.6139, 0.2167, 0.3202, 0.5333, 0.1274, 0.5333, 0.127, 0.5, 0.3196, 0.5, 0.6748, 0.5333, 0.6275, 0.5333, 0.6275, 0.5, 0.6749, 0.5, 0.5999, 0.5333, 0.4001, 0.5333, 0.4001, 0.4975, 0.5999, 0.4975, 0.3725, 0.7167, 0.3725, 0.5333, 0.4001, 0.5333, 0.4001, 0.7167, 0.6275, 0.5333, 0.6275, 0.7167, 0.5999, 0.7167, 0.5999, 0.5333, 0.5999, 0.7525, 0.4001, 0.7525, 0.4001, 0.7167, 0.5999, 0.7167, 0.3252, 0.7167, 0.3725, 0.7167, 0.3725, 0.75, 0.3252, 0.75, 0.6797, 0.7167, 0.8727, 0.7167, 0.8716, 0.75, 0.679, 0.75, 0.3725, 0.5333, 0.3252, 0.5333, 0.3252, 0.5, 0.3725, 0.5, 0.8727, 0.5333, 0.6797, 0.5333, 0.679, 0.5, 0.8716, 0.5, 0.1274, 0.7167, 0.3202, 0.7167, 0.3196, 0.75, 0.127, 0.75, 0.6275, 0.7167, 0.6748, 0.7167, 0.6749, 0.75, 0.6275, 0.75, 0.6797, 0.5333, 0.6797, 0.7167, 0.6748, 0.7167, 0.6748, 0.5333, 0.3252, 0.5333, 0.3252, 0.7167, 0.3202, 0.7167, 0.3202, 0.5333, 0.5999, 0.8048, 0.3998, 0.8048, 0.4001, 0.7998, 0.5999, 0.7998, 0.5999, 0.4502, 0.4001, 0.4502, 0.3998, 0.4452, 0.5999, 0.4452, 0.1274, 0.5333, 0.3202, 0.5333, 0.3202, 0.7167, 0.1274, 0.7167, 0.3998, 0.8048, 0.5999, 0.8048, 0.6129, 0.9975, 0.387, 0.9975, 0.4001, 0.7525, 0.5999, 0.7525, 0.5999, 0.7998, 0.4001, 0.7998, 0.6797, 0.5333, 0.8727, 0.5333, 0.8727, 0.7167, 0.6797, 0.7167, 0.4001, 0.5333, 0.5999, 0.5333, 0.5999, 0.7167, 0.4001, 0.7167, 0.387, 0.2525, 0.6129, 0.2525, 0.5999, 0.4452, 0.3998, 0.4452, 0.4001, 0.4502, 0.5999, 0.4502, 0.5999, 0.4975, 0.4001, 0.4975, 0.3861, 0.03333, 0.6139, 0.03333, 0.6139, 0.2167, 0.3861, 0.2167, 0.6275, 0.5333, 0.6748, 0.5333, 0.6748, 0.7167, 0.6275, 0.7167, 0.3252, 0.5333, 0.3725, 0.5333, 0.3725, 0.7167, 0.3252, 0.7167, 0.1274, 0.7167, 0.127, 0.75, 0.125, 0.7167, 0.6129, 0.9975, 0.625, 0.9977, 0.6139, 1.0, 0.1274, 0.5333, 0.125, 0.5333, 0.127, 0.5, 0.8727, 0.5333, 0.8716, 0.5, 0.875, 0.5333, 0.3725, 0.7167, 0.375, 0.7167, 0.3725, 0.75, 0.6275, 0.7167, 0.6275, 0.75, 0.625, 0.7167, 0.4001, 0.4975, 0.4001, 0.5, 0.375, 0.4975, 0.6275, 0.5333, 0.625, 0.5333, 0.6275, 0.5, 0.3998, 0.4452, 0.4003, 0.4477, 0.3752, 0.4477, 0.375, 0.4452, 0.5999, 0.4502, 0.6075, 0.4477, 0.625, 0.4477, 0.625, 0.4502, 0.4001, 0.7998, 0.4058, 0.8023, 0.3801, 0.8023, 0.375, 0.7998, 0.5999, 0.8048, 0.6001, 0.8023, 0.625, 0.8023, 0.625, 0.8047, 0.1274, 0.5333, 0.1274, 0.7167, 0.125, 0.7167, 0.125, 0.5333, 0.387, 0.9975, 0.6129, 0.9975, 0.6139, 1.0, 0.3861, 1.0, 0.8727, 0.7167, 0.8727, 0.5333, 0.875, 0.5333, 0.875, 0.7167, 0.6129, 0.2525, 0.387, 0.2525, 0.3861, 0.2167, 0.6139, 0.2167, 0.3202, 0.5333, 0.1274, 0.5333, 0.127, 0.5, 0.3196, 0.5, 0.6748, 0.5333, 0.6275, 0.5333, 0.6275, 0.5, 0.6749, 0.5, 0.5999, 0.5333, 0.4001, 0.5333, 0.4001, 0.4975, 0.5999, 0.4975, 0.3725, 0.7167, 0.3725, 0.5333, 0.4001, 0.5333, 0.4001, 0.7167, 0.6275, 0.5333, 0.6275, 0.7167, 0.5999, 0.7167, 0.5999, 0.5333, 0.5999, 0.7525, 0.4001, 0.7525, 0.4001, 0.7167, 0.5999, 0.7167, 0.3252, 0.7167, 0.3725, 0.7167, 0.3725, 0.75, 0.3252, 0.75, 0.6797, 0.7167, 0.8727, 0.7167, 0.8716, 0.75, 0.679, 0.75, 0.3725, 0.5333, 0.3252, 0.5333, 0.3252, 0.5, 0.3725, 0.5, 0.8727, 0.5333, 0.6797, 0.5333, 0.679, 0.5, 0.8716, 0.5, 0.1274, 0.7167, 0.3202, 0.7167, 0.3196, 0.75, 0.127, 0.75, 0.6275, 0.7167, 0.6748, 0.7167, 0.6749, 0.75, 0.6275, 0.75, 0.6797, 0.5333, 0.6797, 0.7167, 0.6748, 0.7167, 0.6748, 0.5333, 0.3252, 0.5333, 0.3252, 0.7167, 0.3202, 0.7167, 0.3202, 0.5333, 0.5999, 0.8048, 0.3998, 0.8048, 0.4001, 0.7998, 0.5999, 0.7998, 0.5999, 0.4502, 0.4001, 0.4502, 0.3998, 0.4452, 0.5999, 0.4452, 0.1274, 0.5333, 0.3202, 0.5333, 0.3202, 0.7167, 0.1274, 0.7167, 0.3998, 0.8048, 0.5999, 0.8048, 0.6129, 0.9975, 0.387, 0.9975, 0.4001, 0.7525, 0.5999, 0.7525, 0.5999, 0.7998, 0.4001, 0.7998, 0.6797, 0.5333, 0.8727, 0.5333, 0.8727, 0.7167, 0.6797, 0.7167, 0.4001, 0.5333, 0.5999, 0.5333, 0.5999, 0.7167, 0.4001, 0.7167, 0.387, 0.2525, 0.6129, 0.2525, 0.5999, 0.4452, 0.3998, 0.4452, 0.4001, 0.4502, 0.5999, 0.4502, 0.5999, 0.4975, 0.4001, 0.4975, 0.3861, 0.03333, 0.6139, 0.03333, 0.6139, 0.2167, 0.3861, 0.2167, 0.6275, 0.5333, 0.6748, 0.5333, 0.6748, 0.7167, 0.6275, 0.7167, 0.3252, 0.5333, 0.3725, 0.5333, 0.3725, 0.7167, 0.3252, 0.7167, 0.1274, 0.7167, 0.127, 0.75, 0.125, 0.7167, 0.6129, 0.9975, 0.625, 0.9977, 0.6139, 1.0, 0.1274, 0.5333, 0.125, 0.5333, 0.127, 0.5, 0.8727, 0.5333, 0.8716, 0.5, 0.875, 0.5333, 0.3725, 0.7167, 0.375, 0.7167, 0.3725, 0.75, 0.6275, 0.7167, 0.6275, 0.75, 0.625, 0.7167, 0.4001, 0.4975, 0.4001, 0.5, 0.375, 0.4975, 0.6275, 0.5333, 0.625, 0.5333, 0.6275, 0.5, 0.3998, 0.4452, 0.4003, 0.4477, 0.3752, 0.4477, 0.375, 0.4452, 0.5999, 0.4502, 0.6075, 0.4477, 0.625, 0.4477, 0.625, 0.4502, 0.4001, 0.7998, 0.4058, 0.8023, 0.3801, 0.8023, 0.375, 0.7998, 0.5999, 0.8048, 0.6001, 0.8023, 0.625, 0.8023, 0.625, 0.8047, 0.1274, 0.5333, 0.1274, 0.7167, 0.125, 0.7167, 0.125, 0.5333, 0.387, 0.9975, 0.6129, 0.9975, 0.6139, 1.0, 0.3861, 1.0, 0.8727, 0.7167, 0.8727, 0.5333, 0.875, 0.5333, 0.875, 0.7167, 0.6129, 0.2525, 0.387, 0.2525, 0.3861, 0.2167, 0.6139, 0.2167, 0.3202, 0.5333, 0.1274, 0.5333, 0.127, 0.5, 0.3196, 0.5, 0.6748, 0.5333, 0.6275, 0.5333, 0.6275, 0.5, 0.6749, 0.5, 0.5999, 0.5333, 0.4001, 0.5333, 0.4001, 0.4975, 0.5999, 0.4975, 0.3725, 0.7167, 0.3725, 0.5333, 0.4001, 0.5333, 0.4001, 0.7167, 0.6275, 0.5333, 0.6275, 0.7167, 0.5999, 0.7167, 0.5999, 0.5333, 0.5999, 0.7525, 0.4001, 0.7525, 0.4001, 0.7167, 0.5999, 0.7167, 0.3252, 0.7167, 0.3725, 0.7167, 0.3725, 0.75, 0.3252, 0.75, 0.6797, 0.7167, 0.8727, 0.7167, 0.8716, 0.75, 0.679, 0.75, 0.3725, 0.5333, 0.3252, 0.5333, 0.3252, 0.5, 0.3725, 0.5, 0.8727, 0.5333, 0.6797, 0.5333, 0.679, 0.5, 0.8716, 0.5, 0.1274, 0.7167, 0.3202, 0.7167, 0.3196, 0.75, 0.127, 0.75, 0.6275, 0.7167, 0.6748, 0.7167, 0.6749, 0.75, 0.6275, 0.75, 0.6797, 0.5333, 0.6797, 0.7167, 0.6748, 0.7167, 0.6748, 0.5333, 0.3252, 0.5333, 0.3252, 0.7167, 0.3202, 0.7167, 0.3202, 0.5333, 0.5999, 0.8048, 0.3998, 0.8048, 0.4001, 0.7998, 0.5999, 0.7998, 0.5999, 0.4502, 0.4001, 0.4502, 0.3998, 0.4452, 0.5999, 0.4452, 0.1274, 0.5333, 0.3202, 0.5333, 0.3202, 0.7167, 0.1274, 0.7167, 0.03125, 0.578, 0.03125, 0.922, 0.0, 0.922, 0.0, 0.578, 0.9375, 0.578, 0.9375, 0.922, 0.9062, 0.922, 0.9062, 0.578, 0.9062, 0.578, 0.9062, 0.922, 0.875, 0.922, 0.875, 0.578, 0.875, 0.578, 0.875, 0.922, 0.8438, 0.922, 0.8438, 0.578, 0.8437, 0.578, 0.8438, 0.922, 0.8125, 0.922, 0.8125, 0.578, 0.8125, 0.578, 0.8125, 0.922, 0.7812, 0.922, 0.7812, 0.578, 0.7812, 0.578, 0.7812, 0.922, 0.75, 0.922, 0.75, 0.578, 0.75, 0.578, 0.75, 0.922, 0.7187, 0.922, 0.7188, 0.578, 0.7187, 0.578, 0.7188, 0.922, 0.6875, 0.922, 0.6875, 0.578, 0.6875, 0.578, 0.6875, 0.922, 0.6562, 0.922, 0.6562, 0.578, 0.6562, 0.578, 0.6562, 0.922, 0.625, 0.922, 0.625, 0.578, 0.625, 0.578, 0.625, 0.922, 0.5938, 0.922, 0.5938, 0.578, 0.5937, 0.578, 0.5938, 0.922, 0.5625, 0.922, 0.5625, 0.578, 0.5625, 0.578, 0.5625, 0.922, 0.5312, 0.922, 0.5312, 0.578, 0.5312, 0.578, 0.5312, 0.922, 0.5, 0.922, 0.5, 0.578, 0.5, 0.578, 0.5, 0.922, 0.4688, 0.922, 0.4688, 0.578, 0.4688, 0.578, 0.4688, 0.922, 0.4375, 0.922, 0.4375, 0.578, 0.4375, 0.578, 0.4375, 0.922, 0.4062, 0.922, 0.4062, 0.578, 0.4062, 0.578, 0.4062, 0.922, 0.375, 0.922, 0.375, 0.578, 0.375, 0.578, 0.375, 0.922, 0.3438, 0.922, 0.3438, 0.578, 0.3438, 0.578, 0.3438, 0.922, 0.3125, 0.922, 0.3125, 0.578, 0.3125, 0.578, 0.3125, 0.922, 0.2812, 0.922, 0.2812, 0.578, 0.2812, 0.578, 0.2812, 0.922, 0.25, 0.922, 0.25, 0.578, 0.25, 0.578, 0.25, 0.922, 0.2188, 0.922, 0.2188, 0.578, 0.2188, 0.578, 0.2188, 0.922, 0.1875, 0.922, 0.1875, 0.578, 0.1875, 0.578, 0.1875, 0.922, 0.1562, 0.922, 0.1562, 0.578, 0.1562, 0.578, 0.1562, 0.922, 0.125, 0.922, 0.125, 0.578, 0.125, 0.578, 0.125, 0.922, 0.09375, 0.922, 0.09375, 0.578, 0.09375, 0.578, 0.09375, 0.922, 0.0625, 0.922, 0.0625, 0.578, 0.0625, 0.578, 0.0625, 0.922, 0.03125, 0.922, 0.03125, 0.578, 0.9688, 0.578, 0.9688, 0.922, 0.9375, 0.922, 0.9375, 0.578, 0.2965, 0.4836, 0.25, 0.4881, 0.2035, 0.4836, 0.1589, 0.47, 0.1177, 0.448, 0.08161, 0.4184, 0.052, 0.3823, 0.02999, 0.3411, 0.01644, 0.2965, 0.01186, 0.25, 0.01644, 0.2035, 0.02999, 0.1589, 0.052, 0.1177, 0.08161, 0.08161, 0.1177, 0.052, 0.1589, 0.02999, 0.2035, 0.01644, 0.25, 0.01186, 0.2965, 0.01644, 0.3411, 0.02999, 0.3823, 0.052, 0.4184, 0.08161, 0.448, 0.1177, 0.47, 0.1589, 0.4836, 0.2035, 0.4881, 0.25, 0.4836, 0.2965, 0.47, 0.3411, 0.448, 0.3823, 0.4184, 0.4184, 0.3823, 0.448, 0.3411, 0.47, 1.0, 0.578, 1.0, 0.922, 0.9688, 0.922, 0.9688, 0.578, 1.0, 0.578, 0.9688, 0.578, 0.9689, 0.5, 0.9999, 0.5, 0.9688, 0.922, 1.0, 0.922, 0.9999, 1.0, 0.9689, 1.0, 0.9688, 0.578, 0.9375, 0.578, 0.9376, 0.5, 0.9686, 0.5, 0.9375, 0.922, 0.9688, 0.922, 0.9686, 1.0, 0.9376, 1.0, 0.9375, 0.578, 0.9062, 0.578, 0.9064, 0.5, 0.9374, 0.5, 0.9062, 0.922, 0.9375, 0.922, 0.9374, 1.0, 0.9064, 1.0, 0.9062, 0.578, 0.875, 0.578, 0.8751, 0.5, 0.9061, 0.5, 0.875, 0.922, 0.9062, 0.922, 0.9061, 1.0, 0.8751, 1.0, 0.875, 0.578, 0.8438, 0.578, 0.8439, 0.5, 0.8749, 0.5, 0.8438, 0.922, 0.875, 0.922, 0.8749, 1.0, 0.8439, 1.0, 0.8437, 0.578, 0.8125, 0.578, 0.8126, 0.5, 0.8436, 0.5, 0.8125, 0.922, 0.8438, 0.922, 0.8436, 1.0, 0.8126, 1.0, 0.8125, 0.578, 0.7812, 0.578, 0.7814, 0.5, 0.8124, 0.5, 0.7812, 0.922, 0.8125, 0.922, 0.8124, 1.0, 0.7814, 1.0, 0.7812, 0.578, 0.75, 0.578, 0.7501, 0.5, 0.7811, 0.5, 0.75, 0.922, 0.7812, 0.922, 0.7811, 1.0, 0.7501, 1.0, 0.75, 0.578, 0.7188, 0.578, 0.7189, 0.5, 0.7499, 0.5, 0.7187, 0.922, 0.75, 0.922, 0.7499, 1.0, 0.7189, 1.0, 0.7187, 0.578, 0.6875, 0.578, 0.6876, 0.5, 0.7186, 0.5, 0.6875, 0.922, 0.7188, 0.922, 0.7186, 1.0, 0.6876, 1.0, 0.6875, 0.578, 0.6562, 0.578, 0.6564, 0.5, 0.6874, 0.5, 0.6562, 0.922, 0.6875, 0.922, 0.6874, 1.0, 0.6564, 1.0, 0.6562, 0.578, 0.625, 0.578, 0.6251, 0.5, 0.6561, 0.5, 0.625, 0.922, 0.6562, 0.922, 0.6561, 1.0, 0.6251, 1.0, 0.625, 0.578, 0.5938, 0.578, 0.5939, 0.5, 0.6249, 0.5, 0.5938, 0.922, 0.625, 0.922, 0.6249, 1.0, 0.5939, 1.0, 0.5937, 0.578, 0.5625, 0.578, 0.5626, 0.5, 0.5936, 0.5, 0.5625, 0.922, 0.5938, 0.922, 0.5936, 1.0, 0.5626, 1.0, 0.5625, 0.578, 0.5312, 0.578, 0.5314, 0.5, 0.5624, 0.5, 0.5312, 0.922, 0.5625, 0.922, 0.5624, 1.0, 0.5314, 1.0, 0.5312, 0.578, 0.5, 0.578, 0.5001, 0.5, 0.5311, 0.5, 0.5, 0.922, 0.5312, 0.922, 0.5311, 1.0, 0.5001, 1.0, 0.5, 0.578, 0.4688, 0.578, 0.4689, 0.5, 0.4999, 0.5, 0.4688, 0.922, 0.5, 0.922, 0.4999, 1.0, 0.4689, 1.0, 0.4688, 0.578, 0.4375, 0.578, 0.4376, 0.5, 0.4686, 0.5, 0.4375, 0.922, 0.4688, 0.922, 0.4686, 1.0, 0.4376, 1.0, 0.4375, 0.578, 0.4062, 0.578, 0.4064, 0.5, 0.4374, 0.5, 0.4062, 0.922, 0.4375, 0.922, 0.4374, 1.0, 0.4064, 1.0, 0.4062, 0.578, 0.375, 0.578, 0.3751, 0.5, 0.4061, 0.5, 0.375, 0.922, 0.4062, 0.922, 0.4061, 1.0, 0.3751, 1.0, 0.375, 0.578, 0.3438, 0.578, 0.3439, 0.5, 0.3749, 0.5, 0.3438, 0.922, 0.375, 0.922, 0.3749, 1.0, 0.3439, 1.0, 0.3438, 0.578, 0.3125, 0.578, 0.3126, 0.5, 0.3436, 0.5, 0.3125, 0.922, 0.3438, 0.922, 0.3436, 1.0, 0.3126, 1.0, 0.3125, 0.578, 0.2812, 0.578, 0.2814, 0.5, 0.3124, 0.5, 0.2812, 0.922, 0.3125, 0.922, 0.3124, 1.0, 0.2814, 1.0, 0.2812, 0.578, 0.25, 0.578, 0.2501, 0.5, 0.2811, 0.5, 0.25, 0.922, 0.2812, 0.922, 0.2811, 1.0, 0.2501, 1.0, 0.25, 0.578, 0.2188, 0.578, 0.2189, 0.5, 0.2499, 0.5, 0.2188, 0.922, 0.25, 0.922, 0.2499, 1.0, 0.2189, 1.0, 0.2188, 0.578, 0.1875, 0.578, 0.1876, 0.5, 0.2186, 0.5, 0.1875, 0.922, 0.2188, 0.922, 0.2186, 1.0, 0.1876, 1.0, 0.1875, 0.578, 0.1562, 0.578, 0.1564, 0.5, 0.1874, 0.5, 0.1562, 0.922, 0.1875, 0.922, 0.1874, 1.0, 0.1564, 1.0, 0.1562, 0.578, 0.125, 0.578, 0.1251, 0.5, 0.1561, 0.5, 0.125, 0.922, 0.1562, 0.922, 0.1561, 1.0, 0.1251, 1.0, 0.125, 0.578, 0.09375, 0.578, 0.09387, 0.5, 0.1249, 0.5, 0.09375, 0.922, 0.125, 0.922, 0.1249, 1.0, 0.09387, 1.0, 0.09375, 0.578, 0.0625, 0.578, 0.06262, 0.5, 0.09363, 0.5, 0.0625, 0.922, 0.09375, 0.922, 0.09363, 1.0, 0.06262, 1.0, 0.0625, 0.578, 0.03125, 0.578, 0.03137, 0.5, 0.06238, 0.5, 0.03125, 0.922, 0.0625, 0.922, 0.06238, 1.0, 0.03137, 1.0, 0.03125, 0.578, 0.0, 0.578, 0.0001212, 0.5, 0.03113, 0.5, 0.0, 0.922, 0.03125, 0.922, 0.03113, 1.0, 0.0001212, 1.0, 0.75, 0.4881, 0.7965, 0.4836, 0.8411, 0.47, 0.8823, 0.448, 0.9184, 0.4184, 0.948, 0.3823, 0.97, 0.3411, 0.9836, 0.2965, 0.9881, 0.25, 0.9836, 0.2035, 0.97, 0.1589, 0.948, 0.1177, 0.9184, 0.08161, 0.8823, 0.052, 0.8411, 0.02999, 0.7965, 0.01644, 0.75, 0.01186, 0.7035, 0.01644, 0.6589, 0.02999, 0.6177, 0.052, 0.5816, 0.08161, 0.552, 0.1177, 0.53, 0.1589, 0.5164, 0.2035, 0.5119, 0.25, 0.5164, 0.2965, 0.53, 0.3411, 0.552, 0.3823, 0.5816, 0.4184, 0.6177, 0.448, 0.6589, 0.47, 0.7035, 0.4836, 0.03125, 0.5357, 0.03125, 1.0, 0.0, 1.0, 0.0, 0.5357, 0.9375, 0.5357, 0.9375, 1.0, 0.9062, 1.0, 0.9062, 0.5357, 0.9062, 0.5357, 0.9062, 1.0, 0.875, 1.0, 0.875, 0.5357, 0.875, 0.5357, 0.875, 1.0, 0.8438, 1.0, 0.8438, 0.5357, 0.8438, 0.5357, 0.8438, 1.0, 0.8125, 1.0, 0.8125, 0.5357, 0.8125, 0.5357, 0.8125, 1.0, 0.7812, 1.0, 0.7812, 0.5357, 0.7813, 0.5357, 0.7812, 1.0, 0.75, 1.0, 0.75, 0.5357, 0.75, 0.5357, 0.75, 1.0, 0.7188, 1.0, 0.7188, 0.5357, 0.7188, 0.5357, 0.7188, 1.0, 0.6875, 1.0, 0.6875, 0.5357, 0.6875, 0.5357, 0.6875, 1.0, 0.6562, 1.0, 0.6562, 0.5357, 0.6562, 0.5357, 0.6562, 1.0, 0.625, 1.0, 0.625, 0.5357, 0.625, 0.5357, 0.625, 1.0, 0.5938, 1.0, 0.5938, 0.5357, 0.5938, 0.5357, 0.5938, 1.0, 0.5625, 1.0, 0.5625, 0.5357, 0.5625, 0.5357, 0.5625, 1.0, 0.5312, 1.0, 0.5312, 0.5357, 0.5312, 0.5357, 0.5312, 1.0, 0.5, 1.0, 0.5, 0.5357, 0.5, 0.5357, 0.5, 1.0, 0.4688, 1.0, 0.4688, 0.5357, 0.4688, 0.5357, 0.4688, 1.0, 0.4375, 1.0, 0.4375, 0.5357, 0.4375, 0.5357, 0.4375, 1.0, 0.4062, 1.0, 0.4062, 0.5357, 0.4062, 0.5357, 0.4062, 1.0, 0.375, 1.0, 0.375, 0.5357, 0.375, 0.5357, 0.375, 1.0, 0.3438, 1.0, 0.3438, 0.5357, 0.3438, 0.5357, 0.3438, 1.0, 0.3125, 1.0, 0.3125, 0.5357, 0.3125, 0.5357, 0.3125, 1.0, 0.2812, 1.0, 0.2812, 0.5357, 0.2812, 0.5357, 0.2812, 1.0, 0.25, 1.0, 0.25, 0.5357, 0.25, 0.5357, 0.25, 1.0, 0.2188, 1.0, 0.2188, 0.5357, 0.2188, 0.5357, 0.2188, 1.0, 0.1875, 1.0, 0.1875, 0.5357, 0.1875, 0.5357, 0.1875, 1.0, 0.1562, 1.0, 0.1562, 0.5357, 0.1563, 0.5357, 0.1562, 1.0, 0.125, 1.0, 0.125, 0.5357, 0.125, 0.5357, 0.125, 1.0, 0.09375, 1.0, 0.09375, 0.5357, 0.09375, 0.5357, 0.09375, 1.0, 0.0625, 1.0, 0.0625, 0.5357, 0.0625, 0.5357, 0.0625, 1.0, 0.03125, 1.0, 0.03125, 0.5357, 0.2968, 0.4854, 0.25, 0.49, 0.2032, 0.4854, 0.1582, 0.4717, 0.1167, 0.4496, 0.08029, 0.4197, 0.05045, 0.3833, 0.02827, 0.3418, 0.01461, 0.2968, 0.01, 0.25, 0.01461, 0.2032, 0.02827, 0.1582, 0.05045, 0.1167, 0.08029, 0.08029, 0.1167, 0.05045, 0.1582, 0.02827, 0.2032, 0.01461, 0.25, 0.01, 0.2968, 0.01461, 0.3418, 0.02827, 0.3833, 0.05045, 0.4197, 0.08029, 0.4496, 0.1167, 0.4717, 0.1582, 0.4854, 0.2032, 0.49, 0.25, 0.4854, 0.2968, 0.4717, 0.3418, 0.4496, 0.3833, 0.4197, 0.4197, 0.3833, 0.4496, 0.3418, 0.4717, 0.9688, 0.5357, 0.9688, 1.0, 0.9375, 1.0, 0.9375, 0.5357, 1.0, 0.5357, 1.0, 1.0, 0.9688, 1.0, 0.9688, 0.5357, 1.0, 0.5357, 0.9688, 0.5357, 0.9689, 0.5, 0.9999, 0.5, 0.9688, 0.5357, 0.9375, 0.5357, 0.9376, 0.5, 0.9686, 0.5, 0.9375, 0.5357, 0.9062, 0.5357, 0.9064, 0.5, 0.9374, 0.5, 0.9062, 0.5357, 0.875, 0.5357, 0.8751, 0.5, 0.9061, 0.5, 0.875, 0.5357, 0.8438, 0.5357, 0.8439, 0.5, 0.8749, 0.5, 0.8438, 0.5357, 0.8125, 0.5357, 0.8126, 0.5, 0.8436, 0.5, 0.8125, 0.5357, 0.7812, 0.5357, 0.7814, 0.5, 0.8124, 0.5, 0.7813, 0.5357, 0.75, 0.5357, 0.7501, 0.5, 0.7811, 0.5, 0.75, 0.5357, 0.7188, 0.5357, 0.7189, 0.5, 0.7499, 0.5, 0.7188, 0.5357, 0.6875, 0.5357, 0.6876, 0.5, 0.7186, 0.5, 0.6875, 0.5357, 0.6562, 0.5357, 0.6564, 0.5, 0.6874, 0.5, 0.6562, 0.5357, 0.625, 0.5357, 0.6251, 0.5, 0.6561, 0.5, 0.625, 0.5357, 0.5938, 0.5357, 0.5939, 0.5, 0.6249, 0.5, 0.5938, 0.5357, 0.5625, 0.5357, 0.5626, 0.5, 0.5936, 0.5, 0.5625, 0.5357, 0.5312, 0.5357, 0.5314, 0.5, 0.5624, 0.5, 0.5312, 0.5357, 0.5, 0.5357, 0.5001, 0.5, 0.5311, 0.5, 0.5, 0.5357, 0.4688, 0.5357, 0.4689, 0.5, 0.4999, 0.5, 0.4688, 0.5357, 0.4375, 0.5357, 0.4376, 0.5, 0.4686, 0.5, 0.4375, 0.5357, 0.4062, 0.5357, 0.4064, 0.5, 0.4374, 0.5, 0.4062, 0.5357, 0.375, 0.5357, 0.3751, 0.5, 0.4061, 0.5, 0.375, 0.5357, 0.3438, 0.5357, 0.3439, 0.5, 0.3749, 0.5, 0.3438, 0.5357, 0.3125, 0.5357, 0.3126, 0.5, 0.3436, 0.5, 0.3125, 0.5357, 0.2812, 0.5357, 0.2814, 0.5, 0.3124, 0.5, 0.2812, 0.5357, 0.25, 0.5357, 0.2501, 0.5, 0.2811, 0.5, 0.25, 0.5357, 0.2188, 0.5357, 0.2189, 0.5, 0.2499, 0.5, 0.2188, 0.5357, 0.1875, 0.5357, 0.1876, 0.5, 0.2186, 0.5, 0.1875, 0.5357, 0.1562, 0.5357, 0.1564, 0.5, 0.1874, 0.5, 0.1563, 0.5357, 0.125, 0.5357, 0.1251, 0.5, 0.1561, 0.5, 0.125, 0.5357, 0.09375, 0.5357, 0.09389, 0.5, 0.1249, 0.5, 0.09375, 0.5357, 0.0625, 0.5357, 0.06264, 0.5, 0.09361, 0.5, 0.0625, 0.5357, 0.03125, 0.5357, 0.03139, 0.5, 0.06236, 0.5, 0.03125, 0.5357, 0.0, 0.5357, 0.0001405, 0.5, 0.03111, 0.5, 0.75, 0.4878, 0.7964, 0.4833, 0.841, 0.4697, 0.8821, 0.4478, 0.9182, 0.4182, 0.9478, 0.3821, 0.9697, 0.341, 0.9833, 0.2964, 0.9878, 0.25, 0.9833, 0.2036, 0.9697, 0.159, 0.9478, 0.1179, 0.9182, 0.08182, 0.8821, 0.05224, 0.841, 0.03026, 0.7964, 0.01673, 0.75, 0.01216, 0.7036, 0.01673, 0.659, 0.03026, 0.6179, 0.05224, 0.5818, 0.08182, 0.5522, 0.1179, 0.5303, 0.159, 0.5167, 0.2036, 0.5122, 0.25, 0.5167, 0.2964, 0.5303, 0.341, 0.5522, 0.3821, 0.5818, 0.4182, 0.6179, 0.4478, 0.659, 0.4697, 0.7036, 0.4833, 1.0, 0.5, 1.0, 1.0, 0.9333, 1.0, 0.9333, 0.5, 0.9333, 0.5, 0.9333, 1.0, 0.8667, 1.0, 0.8667, 0.5, 0.8667, 0.5, 0.8667, 1.0, 0.8, 1.0, 0.8, 0.5, 0.8, 0.5, 0.8, 1.0, 0.7333, 1.0, 0.7333, 0.5, 0.7333, 0.5, 0.7333, 1.0, 0.6667, 1.0, 0.6667, 0.5, 0.6667, 0.5, 0.6667, 1.0, 0.6, 1.0, 0.6, 0.5, 0.6, 0.5, 0.6, 1.0, 0.5333, 1.0, 0.5333, 0.5, 0.5333, 0.5, 0.5333, 1.0, 0.4667, 1.0, 0.4667, 0.5, 0.4667, 0.5, 0.4667, 1.0, 0.4, 1.0, 0.4, 0.5, 0.4, 0.5, 0.4, 1.0, 0.3333, 1.0, 0.3333, 0.5, 0.3333, 0.5, 0.3333, 1.0, 0.2667, 1.0, 0.2667, 0.5, 0.2667, 0.5, 0.2667, 1.0, 0.2, 1.0, 0.2, 0.5, 0.2, 0.5, 0.2, 1.0, 0.1333, 1.0, 0.1333, 0.5, 0.3476, 0.4693, 0.25, 0.49, 0.1524, 0.4693, 0.07165, 0.4106, 0.02175, 0.3242, 0.01131, 0.2249, 0.04215, 0.13, 0.1089, 0.05584, 0.2001, 0.01524, 0.2999, 0.01524, 0.3911, 0.05584, 0.4578, 0.13, 0.4887, 0.2249, 0.4783, 0.3242, 0.4284, 0.4106, 0.1333, 0.5, 0.1333, 1.0, 0.06667, 1.0, 0.06667, 0.5, 0.06667, 0.5, 0.06667, 1.0, 4.47e-08, 1.0, 4.47e-08, 0.5, 0.75, 0.49, 0.8476, 0.4693, 0.9284, 0.4106, 0.9783, 0.3242, 0.9887, 0.2249, 0.9578, 0.13, 0.8911, 0.05584, 0.7999, 0.01524, 0.7001, 0.01524, 0.6089, 0.05584, 0.5422, 0.13, 0.5113, 0.2249, 0.5217, 0.3242, 0.5716, 0.4106, 0.6524, 0.4693])
me_cube_027.use_remesh_preserve_volume = False
me_cube_027.use_remesh_preserve_attributes = False
me_cube_027.use_mirror_vertex_groups = False
me_cube_027.update()

# ---- objects
ob_cylinder_003 = bpy.data.objects.new('Cylinder.003', me_cylinder_003)
ob_cylinder_004 = bpy.data.objects.new('Cylinder.004', me_cylinder_004)
ob_cylinder_005 = bpy.data.objects.new('Cylinder.005', me_cylinder_005)
ob_cube_004 = bpy.data.objects.new('Cube.004', me_cube_000)
ob_cube_005 = bpy.data.objects.new('Cube.005', me_cube_001)
ob_cube_006 = bpy.data.objects.new('Cube.006', me_cube_002)
ob_cube_007 = bpy.data.objects.new('Cube.007', me_cube_003)
ob_cube_003 = bpy.data.objects.new('Cube.003', me_cube_027)

# ---- transforms, parenting, visibility, modifiers, constraints
ob_cylinder_003.location = (0.0, 0.0, 0.7579)
ob_cylinder_003.lineart.crease_threshold = 0.0
ob_cylinder_004.location = (0.0, 0.0, 0.72)
ob_cylinder_004.lineart.crease_threshold = 0.0
ob_cylinder_005.location = (0.0, 0.0, 0.3558)
ob_cylinder_005.lineart.crease_threshold = 0.0
ob_cube_004.location = (0.0, 0.0, 0.0)
ob_cube_004.lineart.crease_threshold = 0.0
_m = ob_cube_004.modifiers.new('Bevel', 'BEVEL')
_m.width = 0.004
_m.width_pct = 0.004
_m.limit_method = 'NONE'
_m.spread = 0.0
ob_cube_005.location = (0.0, 0.0, 0.0)
ob_cube_005.lineart.crease_threshold = 0.0
_m = ob_cube_005.modifiers.new('Bevel', 'BEVEL')
_m.width = 0.004
_m.width_pct = 0.004
_m.limit_method = 'NONE'
_m.spread = 0.0
ob_cube_006.location = (0.0, 0.0, 0.0)
ob_cube_006.lineart.crease_threshold = 0.0
_m = ob_cube_006.modifiers.new('Bevel', 'BEVEL')
_m.width = 0.004
_m.width_pct = 0.004
_m.limit_method = 'NONE'
_m.spread = 0.0
ob_cube_007.location = (0.0, 0.0, 0.0)
ob_cube_007.lineart.crease_threshold = 0.0
_m = ob_cube_007.modifiers.new('Bevel', 'BEVEL')
_m.width = 0.004
_m.width_pct = 0.004
_m.limit_method = 'NONE'
_m.spread = 0.0
ob_cube_003.location = (0.0, 0.0, 0.0)
ob_cube_003.lineart.crease_threshold = 0.0

# ---- collection membership
col_collection.objects.link(ob_cylinder_003)
col_collection.objects.link(ob_cylinder_004)
col_collection.objects.link(ob_cylinder_005)
col_collection.objects.link(ob_cube_004)
col_collection.objects.link(ob_cube_005)
col_collection.objects.link(ob_cube_006)
col_collection.objects.link(ob_cube_007)
col_collection_2.objects.link(ob_cube_003)

# ---- scene / render settings (as saved in the file)
scene.frame_start = 1; scene.frame_end = 250; scene.frame_set(1)
scene.render.engine = 'BLENDER_EEVEE_NEXT'
scene.render.motion_blur_shutter = 1.0
scene.cycles.use_denoising = False
scene.cycles.samples = 128
scene.cycles.sampling_pattern = 'TABULATED_SOBOL'
scene.cycles.use_adaptive_sampling = False
scene.cycles.use_light_tree = False
scene.view_settings.view_transform = 'Filmic'
bpy.context.view_layer.update()

# ---- added for rendering (the .blend has no active camera and no usable light): camera, sun
cam_auto = bpy.data.cameras.new('AutoCamera')
cam_auto.lens = 50.0
cam_auto.sensor_width = 36.0
cam_auto.clip_end = 1000.0
ob_auto_camera = bpy.data.objects.new('AutoCamera', cam_auto)
scene.collection.objects.link(ob_auto_camera)
ob_auto_camera.location = (1.50193, -1.80232, 1.58629)
ob_auto_camera.rotation_euler = (1.09748, -7.21219e-08, 0.694738)
scene.camera = ob_auto_camera
light_auto_sun = bpy.data.lights.new('AutoSun', 'SUN')
light_auto_sun.energy = 3.0
light_auto_sun.angle = 0.0523599
ob_auto_sun = bpy.data.objects.new('AutoSun', light_auto_sun)
scene.collection.objects.link(ob_auto_sun)
ob_auto_sun.rotation_euler = (0.872665, 0.174533, 0.523599)
bpy.context.view_layer.update()
